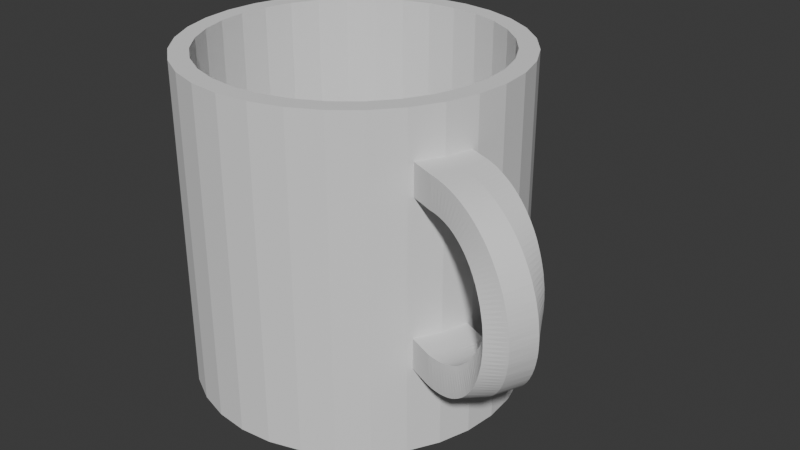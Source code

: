 # Source: mug.blend  (saved by Blender 4.5.90; exported with 4.5.12 LTS)
import bpy
from mathutils import Matrix  # noqa: F401  (used for matrix-valued properties, if any)

bpy.ops.wm.read_factory_settings(use_empty=True)
scene = bpy.context.scene
scene.name = 'Scene'

# ---- collections
col_collection = bpy.data.collections.new('Collection'); scene.collection.children.link(col_collection)

# ---- world
world_world = bpy.data.worlds.new('World'); scene.world = world_world
world_world.use_nodes = True; world_world.node_tree.nodes.clear()
_N = world_world.node_tree.nodes; _L = world_world.node_tree.links
n0 = _N.new('ShaderNodeOutputWorld'); n0.name = 'World Output'; n0.location = (200, 100)
n1 = _N.new('ShaderNodeBackground'); n1.name = 'Background'; n1.location = (-200, 100)
n1.inputs[0].default_value = (0.05088, 0.05088, 0.05088, 1.0)
_L.new(n1.outputs[0], n0.inputs[0])
n0.is_active_output = True
world_world.color = (0.05088, 0.05088, 0.05088)
world_world.sun_shadow_jitter_overblur = 0.0

# ---- meshes
me_cylinder = bpy.data.meshes.new('Cylinder')
me_cylinder.from_pydata([(0.0, 1.0, -1.0), (0.0, 0.8855, 1.0), (0.1951, 0.9808, -1.0), (0.1728, 0.8685, 1.0), (0.3827, 0.9239, -1.0), (0.3389, 0.8181, 1.0), (0.5556, 0.8315, -1.0), (0.492, 0.7363, 1.0), (0.7071, 0.7071, -1.0), (0.6262, 0.6262, 1.0), (0.8315, 0.5556, -1.0), (0.7363, 0.492, 1.0), (0.9239, 0.3827, -1.0), (0.8181, 0.3389, 1.0), (0.9808, 0.1951, -1.0), (0.8685, 0.1728, 1.0), (1.0, 0.0, -1.0), (0.8855, 0.0, 1.0), (0.9808, -0.1951, -1.0), (0.8685, -0.1728, 1.0), (0.9239, -0.3827, -1.0), (0.8181, -0.3389, 1.0), (0.8315, -0.5556, -1.0), (0.7363, -0.492, 1.0), (0.7071, -0.7071, -1.0), (0.6262, -0.6262, 1.0), (0.5556, -0.8315, -1.0), (0.492, -0.7363, 1.0), (0.3827, -0.9239, -1.0), (0.3389, -0.8181, 1.0), (0.1951, -0.9808, -1.0), (0.1728, -0.8685, 1.0), (0.0, -1.0, -1.0), (0.0, -0.8855, 1.0), (-0.1951, -0.9808, -1.0), (-0.1728, -0.8685, 1.0), (-0.3827, -0.9239, -1.0), (-0.3389, -0.8181, 1.0), (-0.5556, -0.8315, -1.0), (-0.492, -0.7363, 1.0), (-0.7071, -0.7071, -1.0), (-0.6262, -0.6262, 1.0), (-0.8315, -0.5556, -1.0), (-0.7363, -0.492, 1.0), (-0.9239, -0.3827, -1.0), (-0.8181, -0.3389, 1.0), (-0.9808, -0.1951, -1.0), (-0.8685, -0.1728, 1.0), (-1.0, 0.0, -1.0), (-0.8855, 0.0, 1.0), (-0.9808, 0.1951, -1.0), (-0.8685, 0.1728, 1.0), (-0.9239, 0.3827, -1.0), (-0.8181, 0.3389, 1.0), (-0.8315, 0.5556, -1.0), (-0.7363, 0.492, 1.0), (-0.7071, 0.7071, -1.0), (-0.6262, 0.6262, 1.0), (-0.5556, 0.8315, -1.0), (-0.492, 0.7363, 1.0), (-0.3827, 0.9239, -1.0), (-0.3389, 0.8181, 1.0), (-0.1951, 0.9808, -1.0), (-0.1728, 0.8685, 1.0), (0.1951, 0.9808, 1.0), (0.0, 1.0, 1.0), (0.3827, 0.9239, 1.0), (0.5556, 0.8315, 1.0), (0.7071, 0.7071, 1.0), (0.8315, 0.5556, 1.0), (0.9239, 0.3827, 1.0), (0.9808, 0.1951, 1.0), (1.0, 0.0, 1.0), (0.9808, -0.1951, 1.0), (0.9239, -0.3827, 1.0), (0.8315, -0.5556, 1.0), (0.7071, -0.7071, 1.0), (0.5556, -0.8315, 1.0), (0.3827, -0.9239, 1.0), (0.1951, -0.9808, 1.0), (0.0, -1.0, 1.0), (-0.1951, -0.9808, 1.0), (-0.3827, -0.9239, 1.0), (-0.5556, -0.8315, 1.0), (-0.7071, -0.7071, 1.0), (-0.8315, -0.5556, 1.0), (-0.9239, -0.3827, 1.0), (-0.9808, -0.1951, 1.0), (-1.0, 0.0, 1.0), (-0.9808, 0.1951, 1.0), (-0.9239, 0.3827, 1.0), (-0.8315, 0.5556, 1.0), (-0.7071, 0.7071, 1.0), (-0.5556, 0.8315, 1.0), (-0.3827, 0.9239, 1.0), (-0.1951, 0.9808, 1.0), (0.1728, 0.8685, 0.3572), (-2.348e-08, 0.8855, 0.3572), (0.3389, 0.8181, 0.3572), (0.492, 0.7363, 0.3572), (0.6262, 0.6262, 0.3572), (0.7363, 0.492, 0.3572), (0.8181, 0.3389, 0.3572), (0.8685, 0.1728, 0.3572), (0.8855, 0.0, 0.3572), (0.8685, -0.1728, 0.3572), (0.8181, -0.3389, 0.3572), (0.7363, -0.492, 0.3572), (0.6262, -0.6262, 0.3572), (0.492, -0.7363, 0.3572), (0.3389, -0.8181, 0.3572), (0.1728, -0.8685, 0.3572), (-2.348e-08, -0.8855, 0.3572), (-0.1728, -0.8685, 0.3572), (-0.3389, -0.8181, 0.3572), (-0.492, -0.7363, 0.3572), (-0.6262, -0.6262, 0.3572), (-0.7363, -0.492, 0.3572), (-0.8181, -0.3389, 0.3572), (-0.8685, -0.1728, 0.3572), (-0.8855, 0.0, 0.3572), (-0.8685, 0.1728, 0.3572), (-0.8181, 0.3389, 0.3572), (-0.7363, 0.492, 0.3572), (-0.6262, 0.6262, 0.3572), (-0.492, 0.7363, 0.3572), (-0.3389, 0.8181, 0.3572), (-0.1728, 0.8685, 0.3572), (0.1728, 0.8685, -0.8078), (-7.522e-09, 0.8855, -0.8078), (0.3389, 0.8181, -0.8078), (0.492, 0.7363, -0.8078), (0.6262, 0.6262, -0.8078), (0.7363, 0.492, -0.8078), (0.8181, 0.3389, -0.8078), (0.8685, 0.1728, -0.8078), (0.8855, 0.0, -0.8078), (0.8685, -0.1728, -0.8078), (0.8181, -0.3389, -0.8078), (0.7363, -0.492, -0.8078), (0.6262, -0.6262, -0.8078), (0.492, -0.7363, -0.8078), (0.3389, -0.8181, -0.8078), (0.1728, -0.8685, -0.8078), (-7.522e-09, -0.8855, -0.8078), (-0.1728, -0.8685, -0.8078), (-0.3389, -0.8181, -0.8078), (-0.492, -0.7363, -0.8078), (-0.6262, -0.6262, -0.8078), (-0.7363, -0.492, -0.8078), (-0.8181, -0.3389, -0.8078), (-0.8685, -0.1728, -0.8078), (-0.8855, 0.0, -0.8078), (-0.8685, 0.1728, -0.8078), (-0.8181, 0.3389, -0.8078), (-0.7363, 0.492, -0.8078), (-0.6262, 0.6262, -0.8078), (-0.492, 0.7363, -0.8078), (-0.3389, 0.8181, -0.8078), (-0.1728, 0.8685, -0.8078), (0.0, 1.0, -0.5), (0.0, 1.0, -0.25), (0.0, 1.0, 0.0), (0.0, 1.0, 0.25), (0.0, 1.0, 0.5), (0.0, 1.0, 0.75), (0.0, 1.0, 1.0), (0.1951, 0.9808, 1.0), (0.1951, 0.9808, 0.75), (0.1951, 0.9808, 0.5), (0.1951, 0.9808, 0.25), (0.1951, 0.9808, 0.0), (0.1951, 0.9808, -0.25), (0.1951, 0.9808, -0.5), (0.3827, 0.9239, 1.0), (0.3827, 0.9239, 0.75), (0.3827, 0.9239, 0.5), (0.3827, 0.9239, 0.25), (0.3827, 0.9239, 0.0), (0.3827, 0.9239, -0.25), (0.3827, 0.9239, -0.5), (0.5556, 0.8315, 1.0), (0.5556, 0.8315, 0.75), (0.5556, 0.8315, 0.5), (0.5556, 0.8315, 0.25), (0.5556, 0.8315, 0.0), (0.5556, 0.8315, -0.25), (0.5556, 0.8315, -0.5), (0.7071, 0.7071, 1.0), (0.7071, 0.7071, 0.75), (0.7071, 0.7071, 0.5), (0.7071, 0.7071, 0.25), (0.7071, 0.7071, 0.0), (0.7071, 0.7071, -0.25), (0.7071, 0.7071, -0.5), (0.8315, 0.5556, 1.0), (0.8315, 0.5556, 0.75), (0.8315, 0.5556, 0.5), (0.8315, 0.5556, 0.25), (0.8315, 0.5556, 0.0), (0.8315, 0.5556, -0.25), (0.8315, 0.5556, -0.5), (0.9239, 0.3827, 1.0), (0.9239, 0.3827, 0.75), (0.9239, 0.3827, 0.5), (0.9239, 0.3827, 0.25), (0.9239, 0.3827, 0.0), (0.9239, 0.3827, -0.25), (0.9239, 0.3827, -0.5), (0.9808, 0.1951, 1.0), (0.9808, 0.1951, 0.75), (0.9808, 0.1951, 0.5), (0.9808, 0.1951, 0.25), (0.9808, 0.1951, 0.0), (0.9808, 0.1951, -0.25), (0.9808, 0.1951, -0.5), (1.0, 0.0, 1.0), (1.0, 0.0, 0.75), (1.0, 0.0, 0.5), (1.0, 0.0, 0.25), (1.0, 0.0, 0.0), (1.0, 0.0, -0.25), (1.0, 0.0, -0.5), (0.9808, -0.1951, 1.0), (0.9717, -0.2252, 0.7186), (0.9717, -0.2252, 0.5314), (0.9808, -0.1951, 0.25), (0.9808, -0.1951, 0.0), (0.9717, -0.2252, -0.2814), (0.9717, -0.2252, -0.4686), (0.9239, -0.3827, 1.0), (0.9239, -0.3827, 0.7186), (0.9239, -0.3827, 0.5), (0.9239, -0.3827, 0.25), (0.9239, -0.3827, 0.0), (0.9239, -0.3827, -0.2814), (0.9239, -0.3827, -0.4686), (0.8315, -0.5556, 1.0), (0.8463, -0.5279, 0.7186), (0.8463, -0.5279, 0.5314), (0.8315, -0.5556, 0.25), (0.8315, -0.5556, 0.0), (0.8463, -0.5279, -0.2814), (0.8463, -0.5279, -0.4686), (0.7071, -0.7071, 1.0), (0.7071, -0.7071, 0.75), (0.7071, -0.7071, 0.5), (0.7071, -0.7071, 0.25), (0.7071, -0.7071, 0.0), (0.7071, -0.7071, -0.25), (0.7071, -0.7071, -0.5), (0.5556, -0.8315, 1.0), (0.5556, -0.8315, 0.75), (0.5556, -0.8315, 0.5), (0.5556, -0.8315, 0.25), (0.5556, -0.8315, 0.0), (0.5556, -0.8315, -0.25), (0.5556, -0.8315, -0.5), (0.3827, -0.9239, 1.0), (0.3827, -0.9239, 0.75), (0.3827, -0.9239, 0.5), (0.3827, -0.9239, 0.25), (0.3827, -0.9239, 0.0), (0.3827, -0.9239, -0.25), (0.3827, -0.9239, -0.5), (0.1951, -0.9808, 1.0), (0.1951, -0.9808, 0.75), (0.1951, -0.9808, 0.5), (0.1951, -0.9808, 0.25), (0.1951, -0.9808, 0.0), (0.1951, -0.9808, -0.25), (0.1951, -0.9808, -0.5), (0.0, -1.0, 1.0), (0.0, -1.0, 0.75), (0.0, -1.0, 0.5), (0.0, -1.0, 0.25), (0.0, -1.0, 0.0), (0.0, -1.0, -0.25), (0.0, -1.0, -0.5), (-0.1951, -0.9808, 1.0), (-0.1951, -0.9808, 0.75), (-0.1951, -0.9808, 0.5), (-0.1951, -0.9808, 0.25), (-0.1951, -0.9808, 0.0), (-0.1951, -0.9808, -0.25), (-0.1951, -0.9808, -0.5), (-0.3827, -0.9239, 1.0), (-0.3827, -0.9239, 0.75), (-0.3827, -0.9239, 0.5), (-0.3827, -0.9239, 0.25), (-0.3827, -0.9239, 0.0), (-0.3827, -0.9239, -0.25), (-0.3827, -0.9239, -0.5), (-0.5556, -0.8315, 1.0), (-0.5556, -0.8315, 0.75), (-0.5556, -0.8315, 0.5), (-0.5556, -0.8315, 0.25), (-0.5556, -0.8315, 0.0), (-0.5556, -0.8315, -0.25), (-0.5556, -0.8315, -0.5), (-0.7071, -0.7071, 1.0), (-0.7071, -0.7071, 0.75), (-0.7071, -0.7071, 0.5), (-0.7071, -0.7071, 0.25), (-0.7071, -0.7071, 0.0), (-0.7071, -0.7071, -0.25), (-0.7071, -0.7071, -0.5), (-0.8315, -0.5556, 1.0), (-0.8315, -0.5556, 0.75), (-0.8315, -0.5556, 0.5), (-0.8315, -0.5556, 0.25), (-0.8315, -0.5556, 0.0), (-0.8315, -0.5556, -0.25), (-0.8315, -0.5556, -0.5), (-0.9239, -0.3827, 1.0), (-0.9239, -0.3827, 0.75), (-0.9239, -0.3827, 0.5), (-0.9239, -0.3827, 0.25), (-0.9239, -0.3827, 0.0), (-0.9239, -0.3827, -0.25), (-0.9239, -0.3827, -0.5), (-0.9808, -0.1951, 1.0), (-0.9808, -0.1951, 0.75), (-0.9808, -0.1951, 0.5), (-0.9808, -0.1951, 0.25), (-0.9808, -0.1951, 0.0), (-0.9808, -0.1951, -0.25), (-0.9808, -0.1951, -0.5), (-1.0, 0.0, 1.0), (-1.0, 0.0, 0.75), (-1.0, 0.0, 0.5), (-1.0, 0.0, 0.25), (-1.0, 0.0, 0.0), (-1.0, 0.0, -0.25), (-1.0, 0.0, -0.5), (-0.9808, 0.1951, 1.0), (-0.9808, 0.1951, 0.75), (-0.9808, 0.1951, 0.5), (-0.9808, 0.1951, 0.25), (-0.9808, 0.1951, 0.0), (-0.9808, 0.1951, -0.25), (-0.9808, 0.1951, -0.5), (-0.9239, 0.3827, 1.0), (-0.9239, 0.3827, 0.75), (-0.9239, 0.3827, 0.5), (-0.9239, 0.3827, 0.25), (-0.9239, 0.3827, 0.0), (-0.9239, 0.3827, -0.25), (-0.9239, 0.3827, -0.5), (-0.8315, 0.5556, 1.0), (-0.8315, 0.5556, 0.75), (-0.8315, 0.5556, 0.5), (-0.8315, 0.5556, 0.25), (-0.8315, 0.5556, 0.0), (-0.8315, 0.5556, -0.25), (-0.8315, 0.5556, -0.5), (-0.7071, 0.7071, 1.0), (-0.7071, 0.7071, 0.75), (-0.7071, 0.7071, 0.5), (-0.7071, 0.7071, 0.25), (-0.7071, 0.7071, 0.0), (-0.7071, 0.7071, -0.25), (-0.7071, 0.7071, -0.5), (-0.5556, 0.8315, 1.0), (-0.5556, 0.8315, 0.75), (-0.5556, 0.8315, 0.5), (-0.5556, 0.8315, 0.25), (-0.5556, 0.8315, 0.0), (-0.5556, 0.8315, -0.25), (-0.5556, 0.8315, -0.5), (-0.3827, 0.9239, 1.0), (-0.3827, 0.9239, 0.75), (-0.3827, 0.9239, 0.5), (-0.3827, 0.9239, 0.25), (-0.3827, 0.9239, 0.0), (-0.3827, 0.9239, -0.25), (-0.3827, 0.9239, -0.5), (-0.1951, 0.9808, 1.0), (-0.1951, 0.9808, 0.75), (-0.1951, 0.9808, 0.5), (-0.1951, 0.9808, 0.25), (-0.1951, 0.9808, 0.0), (-0.1951, 0.9808, -0.25), (-0.1951, 0.9808, -0.5), (0.9808, -0.1951, 0.75), (0.9808, -0.1951, 0.5), (0.9808, -0.1951, -0.25), (0.9808, -0.1951, -0.5), (0.8315, -0.5556, 0.75), (0.8315, -0.5556, 0.5), (0.8315, -0.5556, -0.25), (0.8315, -0.5556, -0.5), (0.9239, -0.3827, -0.5), (0.9239, -0.3827, -0.25), (0.9239, -0.3827, 0.5314), (0.9239, -0.3827, 0.75), (1.071, -0.4435, 0.7186), (1.071, -0.4435, 0.5314), (1.071, -0.4435, -0.2814), (1.071, -0.4435, -0.4686), (1.119, -0.286, 0.7186), (1.119, -0.286, 0.5314), (1.119, -0.286, -0.2814), (1.119, -0.286, -0.4686), (0.9932, -0.5887, 0.7186), (0.9932, -0.5887, 0.5314), (0.9932, -0.5887, -0.2814), (0.9932, -0.5887, -0.4686), (1.096, -0.4512, -0.2803), (1.12, -0.4584, -0.2779), (1.143, -0.4653, -0.2745), (1.165, -0.4717, -0.2699), (1.187, -0.4777, -0.2644), (1.207, -0.4833, -0.2579), (1.226, -0.4885, -0.2505), (1.245, -0.4934, -0.2422), (1.262, -0.4979, -0.2331), (1.279, -0.5021, -0.2232), (1.295, -0.5059, -0.2126), (1.31, -0.5095, -0.2013), (1.325, -0.5127, -0.1893), (1.339, -0.5157, -0.1767), (1.352, -0.5183, -0.1634), (1.364, -0.5207, -0.1494), (1.376, -0.5227, -0.1349), (1.387, -0.5245, -0.1198), (1.397, -0.5261, -0.1042), (1.407, -0.5273, -0.08807), (1.416, -0.5282, -0.07144), (1.424, -0.5289, -0.05435), (1.432, -0.5293, -0.03684), (1.439, -0.5294, -0.01894), (1.445, -0.5291, -0.0007027), (1.45, -0.5286, 0.01784), (1.455, -0.5278, 0.03665), (1.459, -0.5267, 0.05568), (1.462, -0.5253, 0.07488), (1.465, -0.5236, 0.09421), (1.466, -0.5215, 0.1136), (1.467, -0.5192, 0.1331), (1.468, -0.5165, 0.1525), (1.467, -0.5136, 0.1719), (1.466, -0.5103, 0.1911), (1.464, -0.5068, 0.2102), (1.462, -0.5029, 0.2291), (1.458, -0.4987, 0.2478), (1.454, -0.4942, 0.2661), (1.449, -0.4894, 0.2841), (1.444, -0.4844, 0.3018), (1.437, -0.479, 0.319), (1.43, -0.4734, 0.3358), (1.423, -0.4674, 0.352), (1.414, -0.4612, 0.3678), (1.405, -0.4547, 0.3829), (1.396, -0.4479, 0.3975), (1.385, -0.4409, 0.4115), (1.374, -0.4336, 0.4248), (1.363, -0.426, 0.4375), (1.35, -0.4181, 0.4495), (1.337, -0.4099, 0.4609), (1.324, -0.4014, 0.4714), (1.309, -0.3927, 0.4813), (1.294, -0.3836, 0.4904), (1.278, -0.3742, 0.4987), (1.261, -0.3645, 0.5061), (1.244, -0.3544, 0.5127), (1.225, -0.344, 0.5184), (1.206, -0.3332, 0.5231), (1.185, -0.322, 0.5268), (1.164, -0.3104, 0.5295), (1.142, -0.2984, 0.5311), (1.094, -0.4559, 0.5303), (1.116, -0.4679, 0.5279), (1.137, -0.4794, 0.5245), (1.158, -0.4906, 0.5199), (1.177, -0.5013, 0.5144), (1.195, -0.5116, 0.5079), (1.212, -0.5216, 0.5005), (1.229, -0.5312, 0.4922), (1.245, -0.5405, 0.4831), (1.259, -0.5494, 0.4732), (1.273, -0.558, 0.4626), (1.287, -0.5662, 0.4513), (1.299, -0.5742, 0.4393), (1.311, -0.5819, 0.4267), (1.322, -0.5893, 0.4134), (1.333, -0.5963, 0.3994), (1.342, -0.6032, 0.3849), (1.351, -0.6097, 0.3698), (1.36, -0.6159, 0.3542), (1.368, -0.6219, 0.3381), (1.375, -0.6276, 0.3214), (1.381, -0.633, 0.3043), (1.387, -0.6381, 0.2868), (1.391, -0.6429, 0.2689), (1.396, -0.6474, 0.2507), (1.399, -0.6516, 0.2322), (1.402, -0.6555, 0.2133), (1.404, -0.6591, 0.1943), (1.405, -0.6624, 0.1751), (1.406, -0.6655, 0.1558), (1.406, -0.6682, 0.1364), (1.405, -0.6705, 0.1169), (1.403, -0.6726, 0.0975), (1.401, -0.6744, 0.07813), (1.398, -0.6759, 0.05887), (1.394, -0.677, 0.03977), (1.389, -0.6779, 0.02087), (1.384, -0.6784, 0.002225), (1.378, -0.6787, -0.01613), (1.371, -0.6786, -0.03415), (1.363, -0.6783, -0.05178), (1.355, -0.6777, -0.069), (1.346, -0.6767, -0.08575), (1.337, -0.6755, -0.102), (1.326, -0.674, -0.1178), (1.315, -0.6723, -0.1329), (1.304, -0.6702, -0.1475), (1.291, -0.6679, -0.1615), (1.278, -0.6653, -0.1748), (1.265, -0.6624, -0.1875), (1.251, -0.6593, -0.1995), (1.236, -0.6558, -0.2109), (1.22, -0.6521, -0.2214), (1.203, -0.6481, -0.2313), (1.186, -0.6437, -0.2404), (1.168, -0.6391, -0.2487), (1.15, -0.6341, -0.2561), (1.13, -0.6287, -0.2627), (1.109, -0.623, -0.2684), (1.088, -0.617, -0.2731), (1.066, -0.6105, -0.2768), (1.043, -0.6036, -0.2795), (1.018, -0.5964, -0.2811), (1.018, -0.5989, 0.534), (1.042, -0.6088, 0.5353), (1.065, -0.6184, 0.5354), (1.087, -0.6277, 0.5344), (1.109, -0.6367, 0.5322), (1.13, -0.6455, 0.529), (1.151, -0.654, 0.5247), (1.171, -0.6623, 0.5193), (1.19, -0.6703, 0.5128), (1.209, -0.6781, 0.5054), (1.227, -0.6857, 0.4969), (1.245, -0.6931, 0.4874), (1.262, -0.7002, 0.4769), (1.279, -0.7071, 0.4654), (1.295, -0.7138, 0.453), (1.311, -0.7202, 0.4396), (1.325, -0.7263, 0.4253), (1.34, -0.7322, 0.4101), (1.353, -0.7378, 0.394), (1.366, -0.7431, 0.3771), (1.378, -0.7482, 0.3594), (1.39, -0.7529, 0.3409), (1.4, -0.7574, 0.3218), (1.41, -0.7615, 0.302), (1.419, -0.7653, 0.2815), (1.428, -0.7687, 0.2605), (1.435, -0.7718, 0.239), (1.442, -0.7746, 0.2169), (1.448, -0.777, 0.1945), (1.453, -0.779, 0.1716), (1.457, -0.7807, 0.1485), (1.46, -0.782, 0.125), (1.462, -0.783, 0.1013), (1.463, -0.7835, 0.07738), (1.464, -0.7837, 0.05332), (1.463, -0.7834, 0.02915), (1.462, -0.7828, 0.004925), (1.459, -0.7817, -0.01931), (1.456, -0.7802, -0.04352), (1.451, -0.7783, -0.06765), (1.445, -0.776, -0.09164), (1.439, -0.7732, -0.1155), (1.431, -0.77, -0.1391), (1.422, -0.7664, -0.1624), (1.412, -0.7622, -0.1854), (1.401, -0.7576, -0.208), (1.389, -0.7525, -0.2301), (1.375, -0.7469, -0.2518), (1.36, -0.7408, -0.2728), (1.345, -0.7342, -0.2932), (1.327, -0.7271, -0.3129), (1.309, -0.7195, -0.3318), (1.289, -0.7114, -0.3498), (1.268, -0.7027, -0.3669), (1.246, -0.6935, -0.383), (1.223, -0.6838, -0.3979), (1.198, -0.6736, -0.4116), (1.172, -0.6629, -0.4241), (1.145, -0.6517, -0.4352), (1.117, -0.64, -0.4449), (1.088, -0.6279, -0.4532), (1.057, -0.6153, -0.4599), (1.026, -0.6022, -0.4651), (1.027, -0.5998, 0.718), (1.059, -0.6106, 0.7158), (1.091, -0.621, 0.712), (1.122, -0.6311, 0.7066), (1.152, -0.6408, 0.6997), (1.182, -0.6502, 0.6913), (1.21, -0.6592, 0.6814), (1.238, -0.6678, 0.6701), (1.264, -0.676, 0.6575), (1.29, -0.6838, 0.6435), (1.314, -0.6912, 0.6283), (1.338, -0.6981, 0.6119), (1.36, -0.7046, 0.5944), (1.381, -0.7107, 0.5759), (1.402, -0.7163, 0.5563), (1.421, -0.7214, 0.5359), (1.439, -0.7261, 0.5146), (1.456, -0.7304, 0.4925), (1.471, -0.7341, 0.4696), (1.486, -0.7374, 0.4462), (1.5, -0.7403, 0.4221), (1.512, -0.7427, 0.3975), (1.523, -0.7446, 0.3724), (1.534, -0.7461, 0.3469), (1.543, -0.7472, 0.321), (1.551, -0.7478, 0.2947), (1.558, -0.7479, 0.2682), (1.564, -0.7476, 0.2415), (1.569, -0.7469, 0.2146), (1.573, -0.7458, 0.1875), (1.576, -0.7442, 0.1603), (1.578, -0.7422, 0.1331), (1.578, -0.7397, 0.1058), (1.578, -0.7368, 0.0786), (1.577, -0.7335, 0.05146), (1.574, -0.7298, 0.02443), (1.571, -0.7256, -0.002447), (1.567, -0.7209, -0.02912), (1.561, -0.7159, -0.05554), (1.554, -0.7103, -0.08166), (1.547, -0.7044, -0.1074), (1.538, -0.698, -0.1328), (1.528, -0.6911, -0.1578), (1.517, -0.6838, -0.1822), (1.505, -0.676, -0.2061), (1.492, -0.6678, -0.2294), (1.477, -0.659, -0.252), (1.462, -0.6499, -0.2738), (1.445, -0.6402, -0.2948), (1.428, -0.6301, -0.315), (1.409, -0.6195, -0.3342), (1.389, -0.6085, -0.3524), (1.368, -0.597, -0.3695), (1.346, -0.5851, -0.3855), (1.322, -0.5727, -0.4002), (1.298, -0.5599, -0.4137), (1.273, -0.5467, -0.4257), (1.247, -0.5331, -0.4364), (1.22, -0.5191, -0.4457), (1.192, -0.5047, -0.4534), (1.163, -0.4899, -0.4596), (1.133, -0.4748, -0.4642), (1.102, -0.4594, -0.4672), (1.104, -0.4546, 0.7172), (1.137, -0.4654, 0.7142), (1.169, -0.4757, 0.7096), (1.2, -0.4858, 0.7034), (1.23, -0.4954, 0.6957), (1.259, -0.5047, 0.6864), (1.287, -0.5136, 0.6757), (1.314, -0.5221, 0.6637), (1.34, -0.5302, 0.6502), (1.365, -0.5378, 0.6355), (1.389, -0.545, 0.6195), (1.412, -0.5518, 0.6024), (1.434, -0.5581, 0.5842), (1.455, -0.5639, 0.565), (1.475, -0.5693, 0.5448), (1.493, -0.5742, 0.5238), (1.511, -0.5786, 0.502), (1.527, -0.5826, 0.4794), (1.542, -0.5861, 0.4561), (1.556, -0.5892, 0.4322), (1.569, -0.5918, 0.4078), (1.581, -0.5939, 0.3828), (1.592, -0.5956, 0.3574), (1.601, -0.5968, 0.3317), (1.61, -0.5976, 0.3055), (1.618, -0.598, 0.2791), (1.624, -0.5979, 0.2524), (1.629, -0.5973, 0.2256), (1.634, -0.5963, 0.1985), (1.637, -0.5949, 0.1714), (1.639, -0.5931, 0.1442), (1.64, -0.5908, 0.1169), (1.641, -0.5881, 0.0897), (1.64, -0.585, 0.06252), (1.638, -0.5814, 0.03545), (1.635, -0.5774, 0.008517), (1.631, -0.5729, -0.01823), (1.626, -0.568, -0.04474), (1.619, -0.5627, -0.07097), (1.612, -0.5569, -0.09687), (1.604, -0.5507, -0.1224), (1.594, -0.544, -0.1475), (1.584, -0.5369, -0.1721), (1.572, -0.5293, -0.1962), (1.56, -0.5213, -0.2196), (1.546, -0.5128, -0.2425), (1.531, -0.5038, -0.2646), (1.515, -0.4944, -0.2859), (1.498, -0.4845, -0.3063), (1.479, -0.4742, -0.3259), (1.46, -0.4634, -0.3444), (1.439, -0.4522, -0.3619), (1.418, -0.4405, -0.3783), (1.395, -0.4284, -0.3935), (1.372, -0.4159, -0.4075), (1.347, -0.4029, -0.4201), (1.322, -0.3896, -0.4314), (1.295, -0.3758, -0.4413), (1.268, -0.3617, -0.4497), (1.24, -0.3473, -0.4566), (1.211, -0.3325, -0.462), (1.181, -0.3173, -0.4658), (1.15, -0.3018, -0.468), (1.151, -0.2995, 0.7151), (1.183, -0.3126, 0.7099), (1.213, -0.3252, 0.7032), (1.242, -0.3373, 0.6949), (1.271, -0.349, 0.6852), (1.298, -0.3602, 0.6741), (1.324, -0.3709, 0.6616), (1.348, -0.3811, 0.6479), (1.372, -0.3908, 0.633), (1.394, -0.4, 0.6169), (1.415, -0.4087, 0.5998), (1.434, -0.4168, 0.5818), (1.453, -0.4244, 0.5629), (1.47, -0.4315, 0.5432), (1.486, -0.4381, 0.5228), (1.501, -0.4442, 0.5018), (1.514, -0.4498, 0.4801), (1.526, -0.4549, 0.458), (1.537, -0.4595, 0.4354), (1.547, -0.4637, 0.4124), (1.556, -0.4673, 0.3891), (1.564, -0.4705, 0.3655), (1.571, -0.4733, 0.3416), (1.576, -0.4756, 0.3176), (1.581, -0.4775, 0.2935), (1.585, -0.479, 0.2693), (1.587, -0.4801, 0.2451), (1.589, -0.4807, 0.2208), (1.589, -0.481, 0.1967), (1.589, -0.4808, 0.1726), (1.588, -0.4803, 0.1487), (1.585, -0.4793, 0.125), (1.582, -0.478, 0.1015), (1.578, -0.4763, 0.07835), (1.573, -0.4743, 0.05551), (1.567, -0.4719, 0.03306), (1.561, -0.4691, 0.01104), (1.553, -0.466, -0.01051), (1.545, -0.4626, -0.03152), (1.536, -0.4588, -0.05197), (1.526, -0.4547, -0.07179), (1.515, -0.4502, -0.09094), (1.504, -0.4455, -0.1094), (1.491, -0.4404, -0.1271), (1.479, -0.4351, -0.144), (1.465, -0.4295, -0.1601), (1.451, -0.4236, -0.1753), (1.436, -0.4175, -0.1896), (1.42, -0.4111, -0.203), (1.404, -0.4044, -0.2154), (1.388, -0.3975, -0.2269), (1.371, -0.3904, -0.2374), (1.353, -0.383, -0.2469), (1.334, -0.3754, -0.2554), (1.316, -0.3676, -0.2628), (1.296, -0.3596, -0.2693), (1.276, -0.3513, -0.2747), (1.256, -0.3428, -0.279), (1.234, -0.334, -0.2822), (1.213, -0.325, -0.2844), (1.19, -0.3157, -0.2854), (1.167, -0.3061, -0.2853), (1.143, -0.2962, -0.284)], [], [(166, 65, 64, 167), (167, 64, 66, 174), (174, 66, 67, 181), (181, 67, 68, 188), (188, 68, 69, 195), (195, 69, 70, 202), (202, 70, 71, 209), (209, 71, 72, 216), (216, 72, 73, 223), (223, 73, 74, 230), (230, 74, 75, 237), (237, 75, 76, 244), (244, 76, 77, 251), (251, 77, 78, 258), (258, 78, 79, 265), (265, 79, 80, 272), (272, 80, 81, 279), (279, 81, 82, 286), (286, 82, 83, 293), (293, 83, 84, 300), (300, 84, 85, 307), (307, 85, 86, 314), (314, 86, 87, 321), (321, 87, 88, 328), (328, 88, 89, 335), (335, 89, 90, 342), (342, 90, 91, 349), (349, 91, 92, 356), (356, 92, 93, 363), (363, 93, 94, 370), (19, 17, 104, 105), (370, 94, 95, 377), (377, 95, 65, 166), (0, 2, 4, 6, 8, 10, 12, 14, 16, 18, 20, 22, 24, 26, 28, 30, 32, 34, 36, 38, 40, 42, 44, 46, 48, 50, 52, 54, 56, 58, 60, 62), (1, 3, 64, 65), (3, 5, 66, 64), (5, 7, 67, 66), (7, 9, 68, 67), (9, 11, 69, 68), (11, 13, 70, 69), (13, 15, 71, 70), (15, 17, 72, 71), (17, 19, 73, 72), (19, 21, 74, 73), (21, 23, 75, 74), (23, 25, 76, 75), (25, 27, 77, 76), (27, 29, 78, 77), (29, 31, 79, 78), (31, 33, 80, 79), (33, 35, 81, 80), (35, 37, 82, 81), (37, 39, 83, 82), (39, 41, 84, 83), (41, 43, 85, 84), (43, 45, 86, 85), (45, 47, 87, 86), (47, 49, 88, 87), (49, 51, 89, 88), (51, 53, 90, 89), (53, 55, 91, 90), (55, 57, 92, 91), (57, 59, 93, 92), (59, 61, 94, 93), (61, 63, 95, 94), (63, 1, 65, 95), (108, 107, 139, 140), (47, 45, 118, 119), (21, 19, 105, 106), (49, 47, 119, 120), (23, 21, 106, 107), (51, 49, 120, 121), (25, 23, 107, 108), (53, 51, 121, 122), (27, 25, 108, 109), (55, 53, 122, 123), (29, 27, 109, 110), (3, 1, 97, 96), (57, 55, 123, 124), (31, 29, 110, 111), (5, 3, 96, 98), (59, 57, 124, 125), (33, 31, 111, 112), (7, 5, 98, 99), (61, 59, 125, 126), (35, 33, 112, 113), (9, 7, 99, 100), (63, 61, 126, 127), (37, 35, 113, 114), (11, 9, 100, 101), (1, 63, 127, 97), (39, 37, 114, 115), (13, 11, 101, 102), (41, 39, 115, 116), (15, 13, 102, 103), (43, 41, 116, 117), (17, 15, 103, 104), (45, 43, 117, 118), (128, 129, 159, 158, 157, 156, 155, 154, 153, 152, 151, 150, 149, 148, 147, 146, 145, 144, 143, 142, 141, 140, 139, 138, 137, 136, 135, 134, 133, 132, 131, 130), (122, 121, 153, 154), (109, 108, 140, 141), (123, 122, 154, 155), (110, 109, 141, 142), (96, 97, 129, 128), (124, 123, 155, 156), (111, 110, 142, 143), (98, 96, 128, 130), (125, 124, 156, 157), (112, 111, 143, 144), (99, 98, 130, 131), (126, 125, 157, 158), (113, 112, 144, 145), (100, 99, 131, 132), (127, 126, 158, 159), (114, 113, 145, 146), (101, 100, 132, 133), (97, 127, 159, 129), (115, 114, 146, 147), (102, 101, 133, 134), (116, 115, 147, 148), (103, 102, 134, 135), (117, 116, 148, 149), (104, 103, 135, 136), (118, 117, 149, 150), (105, 104, 136, 137), (119, 118, 150, 151), (106, 105, 137, 138), (120, 119, 151, 152), (107, 106, 138, 139), (121, 120, 152, 153), (62, 383, 160, 0), (383, 382, 161, 160), (382, 381, 162, 161), (381, 380, 163, 162), (380, 379, 164, 163), (379, 378, 165, 164), (378, 377, 166, 165), (60, 376, 383, 62), (376, 375, 382, 383), (375, 374, 381, 382), (374, 373, 380, 381), (373, 372, 379, 380), (372, 371, 378, 379), (371, 370, 377, 378), (58, 369, 376, 60), (369, 368, 375, 376), (368, 367, 374, 375), (367, 366, 373, 374), (366, 365, 372, 373), (365, 364, 371, 372), (364, 363, 370, 371), (56, 362, 369, 58), (362, 361, 368, 369), (361, 360, 367, 368), (360, 359, 366, 367), (359, 358, 365, 366), (358, 357, 364, 365), (357, 356, 363, 364), (54, 355, 362, 56), (355, 354, 361, 362), (354, 353, 360, 361), (353, 352, 359, 360), (352, 351, 358, 359), (351, 350, 357, 358), (350, 349, 356, 357), (52, 348, 355, 54), (348, 347, 354, 355), (347, 346, 353, 354), (346, 345, 352, 353), (345, 344, 351, 352), (344, 343, 350, 351), (343, 342, 349, 350), (50, 341, 348, 52), (341, 340, 347, 348), (340, 339, 346, 347), (339, 338, 345, 346), (338, 337, 344, 345), (337, 336, 343, 344), (336, 335, 342, 343), (48, 334, 341, 50), (334, 333, 340, 341), (333, 332, 339, 340), (332, 331, 338, 339), (331, 330, 337, 338), (330, 329, 336, 337), (329, 328, 335, 336), (46, 327, 334, 48), (327, 326, 333, 334), (326, 325, 332, 333), (325, 324, 331, 332), (324, 323, 330, 331), (323, 322, 329, 330), (322, 321, 328, 329), (44, 320, 327, 46), (320, 319, 326, 327), (319, 318, 325, 326), (318, 317, 324, 325), (317, 316, 323, 324), (316, 315, 322, 323), (315, 314, 321, 322), (42, 313, 320, 44), (313, 312, 319, 320), (312, 311, 318, 319), (311, 310, 317, 318), (310, 309, 316, 317), (309, 308, 315, 316), (308, 307, 314, 315), (40, 306, 313, 42), (306, 305, 312, 313), (305, 304, 311, 312), (304, 303, 310, 311), (303, 302, 309, 310), (302, 301, 308, 309), (301, 300, 307, 308), (38, 299, 306, 40), (299, 298, 305, 306), (298, 297, 304, 305), (297, 296, 303, 304), (296, 295, 302, 303), (295, 294, 301, 302), (294, 293, 300, 301), (36, 292, 299, 38), (292, 291, 298, 299), (291, 290, 297, 298), (290, 289, 296, 297), (289, 288, 295, 296), (288, 287, 294, 295), (287, 286, 293, 294), (34, 285, 292, 36), (285, 284, 291, 292), (284, 283, 290, 291), (283, 282, 289, 290), (282, 281, 288, 289), (281, 280, 287, 288), (280, 279, 286, 287), (32, 278, 285, 34), (278, 277, 284, 285), (277, 276, 283, 284), (276, 275, 282, 283), (275, 274, 281, 282), (274, 273, 280, 281), (273, 272, 279, 280), (30, 271, 278, 32), (271, 270, 277, 278), (270, 269, 276, 277), (269, 268, 275, 276), (268, 267, 274, 275), (267, 266, 273, 274), (266, 265, 272, 273), (28, 264, 271, 30), (264, 263, 270, 271), (263, 262, 269, 270), (262, 261, 268, 269), (261, 260, 267, 268), (260, 259, 266, 267), (259, 258, 265, 266), (26, 257, 264, 28), (257, 256, 263, 264), (256, 255, 262, 263), (255, 254, 261, 262), (254, 253, 260, 261), (253, 252, 259, 260), (252, 251, 258, 259), (24, 250, 257, 26), (250, 249, 256, 257), (249, 248, 255, 256), (248, 247, 254, 255), (247, 246, 253, 254), (246, 245, 252, 253), (245, 244, 251, 252), (22, 391, 250, 24), (391, 390, 249, 250), (390, 241, 248, 249), (241, 240, 247, 248), (240, 389, 246, 247), (389, 388, 245, 246), (388, 237, 244, 245), (20, 392, 391, 22), (229, 228, 402, 403), (393, 234, 241, 390), (234, 233, 240, 241), (233, 232, 389, 240), (224, 231, 396, 400), (395, 230, 237, 388), (18, 387, 392, 20), (243, 236, 399, 407), (386, 227, 234, 393), (227, 226, 233, 234), (226, 385, 232, 233), (231, 238, 404, 396), (384, 223, 230, 395), (16, 222, 387, 18), (222, 221, 386, 387), (221, 220, 227, 386), (220, 219, 226, 227), (219, 218, 385, 226), (218, 217, 384, 385), (217, 216, 223, 384), (14, 215, 222, 16), (215, 214, 221, 222), (214, 213, 220, 221), (213, 212, 219, 220), (212, 211, 218, 219), (211, 210, 217, 218), (210, 209, 216, 217), (12, 208, 215, 14), (208, 207, 214, 215), (207, 206, 213, 214), (206, 205, 212, 213), (205, 204, 211, 212), (204, 203, 210, 211), (203, 202, 209, 210), (10, 201, 208, 12), (201, 200, 207, 208), (200, 199, 206, 207), (199, 198, 205, 206), (198, 197, 204, 205), (197, 196, 203, 204), (196, 195, 202, 203), (8, 194, 201, 10), (194, 193, 200, 201), (193, 192, 199, 200), (192, 191, 198, 199), (191, 190, 197, 198), (190, 189, 196, 197), (189, 188, 195, 196), (6, 187, 194, 8), (187, 186, 193, 194), (186, 185, 192, 193), (185, 184, 191, 192), (184, 183, 190, 191), (183, 182, 189, 190), (182, 181, 188, 189), (4, 180, 187, 6), (180, 179, 186, 187), (179, 178, 185, 186), (178, 177, 184, 185), (177, 176, 183, 184), (176, 175, 182, 183), (175, 174, 181, 182), (2, 173, 180, 4), (173, 172, 179, 180), (172, 171, 178, 179), (171, 170, 177, 178), (170, 169, 176, 177), (169, 168, 175, 176), (168, 167, 174, 175), (0, 160, 173, 2), (160, 161, 172, 173), (161, 162, 171, 172), (162, 163, 170, 171), (163, 164, 169, 170), (164, 165, 168, 169), (165, 166, 167, 168), (224, 225, 385, 384), (228, 229, 387, 386), (239, 238, 388, 389), (243, 242, 390, 391), (236, 243, 391, 392), (242, 235, 393, 390), (394, 239, 389, 232), (238, 231, 395, 388), (229, 236, 392, 387), (235, 228, 386, 393), (225, 394, 232, 385), (231, 224, 384, 395), (399, 403, 722, 659), (407, 399, 659, 596), (406, 407, 596, 533), (398, 406, 533, 408), (236, 229, 403, 399), (235, 242, 406, 398), (238, 239, 405, 404), (228, 235, 398, 402), (239, 394, 397, 405), (242, 243, 407, 406), (394, 225, 401, 397), (225, 224, 400, 401), (403, 402, 785, 722), (402, 398, 408, 785), (408, 533, 532, 409), (409, 532, 531, 410), (410, 531, 530, 411), (411, 530, 529, 412), (412, 529, 528, 413), (413, 528, 527, 414), (414, 527, 526, 415), (415, 526, 525, 416), (416, 525, 524, 417), (417, 524, 523, 418), (418, 523, 522, 419), (419, 522, 521, 420), (420, 521, 520, 421), (421, 520, 519, 422), (422, 519, 518, 423), (423, 518, 517, 424), (424, 517, 516, 425), (425, 516, 515, 426), (426, 515, 514, 427), (427, 514, 513, 428), (428, 513, 512, 429), (429, 512, 511, 430), (430, 511, 510, 431), (431, 510, 509, 432), (432, 509, 508, 433), (433, 508, 507, 434), (434, 507, 506, 435), (435, 506, 505, 436), (436, 505, 504, 437), (437, 504, 503, 438), (438, 503, 502, 439), (439, 502, 501, 440), (440, 501, 500, 441), (441, 500, 499, 442), (442, 499, 498, 443), (443, 498, 497, 444), (444, 497, 496, 445), (445, 496, 495, 446), (446, 495, 494, 447), (447, 494, 493, 448), (448, 493, 492, 449), (449, 492, 491, 450), (450, 491, 490, 451), (451, 490, 489, 452), (452, 489, 488, 453), (453, 488, 487, 454), (454, 487, 486, 455), (455, 486, 485, 456), (456, 485, 484, 457), (457, 484, 483, 458), (458, 483, 482, 459), (459, 482, 481, 460), (460, 481, 480, 461), (461, 480, 479, 462), (462, 479, 478, 463), (463, 478, 477, 464), (464, 477, 476, 465), (465, 476, 475, 466), (466, 475, 474, 467), (467, 474, 473, 468), (468, 473, 472, 469), (469, 472, 471, 470), (470, 471, 397, 401), (533, 596, 595, 532), (532, 595, 594, 531), (531, 594, 593, 530), (530, 593, 592, 529), (529, 592, 591, 528), (528, 591, 590, 527), (527, 590, 589, 526), (526, 589, 588, 525), (525, 588, 587, 524), (524, 587, 586, 523), (523, 586, 585, 522), (522, 585, 584, 521), (521, 584, 583, 520), (520, 583, 582, 519), (519, 582, 581, 518), (518, 581, 580, 517), (517, 580, 579, 516), (516, 579, 578, 515), (515, 578, 577, 514), (514, 577, 576, 513), (513, 576, 575, 512), (512, 575, 574, 511), (511, 574, 573, 510), (510, 573, 572, 509), (509, 572, 571, 508), (508, 571, 570, 507), (507, 570, 569, 506), (506, 569, 568, 505), (505, 568, 567, 504), (504, 567, 566, 503), (503, 566, 565, 502), (502, 565, 564, 501), (501, 564, 563, 500), (500, 563, 562, 499), (499, 562, 561, 498), (498, 561, 560, 497), (497, 560, 559, 496), (496, 559, 558, 495), (495, 558, 557, 494), (494, 557, 556, 493), (493, 556, 555, 492), (492, 555, 554, 491), (491, 554, 553, 490), (490, 553, 552, 489), (489, 552, 551, 488), (488, 551, 550, 487), (487, 550, 549, 486), (486, 549, 548, 485), (485, 548, 547, 484), (484, 547, 546, 483), (483, 546, 545, 482), (482, 545, 544, 481), (481, 544, 543, 480), (480, 543, 542, 479), (479, 542, 541, 478), (478, 541, 540, 477), (477, 540, 539, 476), (476, 539, 538, 475), (475, 538, 537, 474), (474, 537, 536, 473), (473, 536, 535, 472), (472, 535, 534, 471), (471, 534, 405, 397), (596, 659, 658, 595), (595, 658, 657, 594), (594, 657, 656, 593), (593, 656, 655, 592), (592, 655, 654, 591), (591, 654, 653, 590), (590, 653, 652, 589), (589, 652, 651, 588), (588, 651, 650, 587), (587, 650, 649, 586), (586, 649, 648, 585), (585, 648, 647, 584), (584, 647, 646, 583), (583, 646, 645, 582), (582, 645, 644, 581), (581, 644, 643, 580), (580, 643, 642, 579), (579, 642, 641, 578), (578, 641, 640, 577), (577, 640, 639, 576), (576, 639, 638, 575), (575, 638, 637, 574), (574, 637, 636, 573), (573, 636, 635, 572), (572, 635, 634, 571), (571, 634, 633, 570), (570, 633, 632, 569), (569, 632, 631, 568), (568, 631, 630, 567), (567, 630, 629, 566), (566, 629, 628, 565), (565, 628, 627, 564), (564, 627, 626, 563), (563, 626, 625, 562), (562, 625, 624, 561), (561, 624, 623, 560), (560, 623, 622, 559), (559, 622, 621, 558), (558, 621, 620, 557), (557, 620, 619, 556), (556, 619, 618, 555), (555, 618, 617, 554), (554, 617, 616, 553), (553, 616, 615, 552), (552, 615, 614, 551), (551, 614, 613, 550), (550, 613, 612, 549), (549, 612, 611, 548), (548, 611, 610, 547), (547, 610, 609, 546), (546, 609, 608, 545), (545, 608, 607, 544), (544, 607, 606, 543), (543, 606, 605, 542), (542, 605, 604, 541), (541, 604, 603, 540), (540, 603, 602, 539), (539, 602, 601, 538), (538, 601, 600, 537), (537, 600, 599, 536), (536, 599, 598, 535), (535, 598, 597, 534), (534, 597, 404, 405), (659, 722, 721, 658), (658, 721, 720, 657), (657, 720, 719, 656), (656, 719, 718, 655), (655, 718, 717, 654), (654, 717, 716, 653), (653, 716, 715, 652), (652, 715, 714, 651), (651, 714, 713, 650), (650, 713, 712, 649), (649, 712, 711, 648), (648, 711, 710, 647), (647, 710, 709, 646), (646, 709, 708, 645), (645, 708, 707, 644), (644, 707, 706, 643), (643, 706, 705, 642), (642, 705, 704, 641), (641, 704, 703, 640), (640, 703, 702, 639), (639, 702, 701, 638), (638, 701, 700, 637), (637, 700, 699, 636), (636, 699, 698, 635), (635, 698, 697, 634), (634, 697, 696, 633), (633, 696, 695, 632), (632, 695, 694, 631), (631, 694, 693, 630), (630, 693, 692, 629), (629, 692, 691, 628), (628, 691, 690, 627), (627, 690, 689, 626), (626, 689, 688, 625), (625, 688, 687, 624), (624, 687, 686, 623), (623, 686, 685, 622), (622, 685, 684, 621), (621, 684, 683, 620), (620, 683, 682, 619), (619, 682, 681, 618), (618, 681, 680, 617), (617, 680, 679, 616), (616, 679, 678, 615), (615, 678, 677, 614), (614, 677, 676, 613), (613, 676, 675, 612), (612, 675, 674, 611), (611, 674, 673, 610), (610, 673, 672, 609), (609, 672, 671, 608), (608, 671, 670, 607), (607, 670, 669, 606), (606, 669, 668, 605), (605, 668, 667, 604), (604, 667, 666, 603), (603, 666, 665, 602), (602, 665, 664, 601), (601, 664, 663, 600), (600, 663, 662, 599), (599, 662, 661, 598), (598, 661, 660, 597), (597, 660, 396, 404), (722, 785, 784, 721), (721, 784, 783, 720), (720, 783, 782, 719), (719, 782, 781, 718), (718, 781, 780, 717), (717, 780, 779, 716), (716, 779, 778, 715), (715, 778, 777, 714), (714, 777, 776, 713), (713, 776, 775, 712), (712, 775, 774, 711), (711, 774, 773, 710), (710, 773, 772, 709), (709, 772, 771, 708), (708, 771, 770, 707), (707, 770, 769, 706), (706, 769, 768, 705), (705, 768, 767, 704), (704, 767, 766, 703), (703, 766, 765, 702), (702, 765, 764, 701), (701, 764, 763, 700), (700, 763, 762, 699), (699, 762, 761, 698), (698, 761, 760, 697), (697, 760, 759, 696), (696, 759, 758, 695), (695, 758, 757, 694), (694, 757, 756, 693), (693, 756, 755, 692), (692, 755, 754, 691), (691, 754, 753, 690), (690, 753, 752, 689), (689, 752, 751, 688), (688, 751, 750, 687), (687, 750, 749, 686), (686, 749, 748, 685), (685, 748, 747, 684), (684, 747, 746, 683), (683, 746, 745, 682), (682, 745, 744, 681), (681, 744, 743, 680), (680, 743, 742, 679), (679, 742, 741, 678), (678, 741, 740, 677), (677, 740, 739, 676), (676, 739, 738, 675), (675, 738, 737, 674), (674, 737, 736, 673), (673, 736, 735, 672), (672, 735, 734, 671), (671, 734, 733, 670), (670, 733, 732, 669), (669, 732, 731, 668), (668, 731, 730, 667), (667, 730, 729, 666), (666, 729, 728, 665), (665, 728, 727, 664), (664, 727, 726, 663), (663, 726, 725, 662), (662, 725, 724, 661), (661, 724, 723, 660), (660, 723, 400, 396), (785, 408, 409, 784), (784, 409, 410, 783), (783, 410, 411, 782), (782, 411, 412, 781), (781, 412, 413, 780), (780, 413, 414, 779), (779, 414, 415, 778), (778, 415, 416, 777), (777, 416, 417, 776), (776, 417, 418, 775), (775, 418, 419, 774), (774, 419, 420, 773), (773, 420, 421, 772), (772, 421, 422, 771), (771, 422, 423, 770), (770, 423, 424, 769), (769, 424, 425, 768), (768, 425, 426, 767), (767, 426, 427, 766), (766, 427, 428, 765), (765, 428, 429, 764), (764, 429, 430, 763), (763, 430, 431, 762), (762, 431, 432, 761), (761, 432, 433, 760), (760, 433, 434, 759), (759, 434, 435, 758), (758, 435, 436, 757), (757, 436, 437, 756), (756, 437, 438, 755), (755, 438, 439, 754), (754, 439, 440, 753), (753, 440, 441, 752), (752, 441, 442, 751), (751, 442, 443, 750), (750, 443, 444, 749), (749, 444, 445, 748), (748, 445, 446, 747), (747, 446, 447, 746), (746, 447, 448, 745), (745, 448, 449, 744), (744, 449, 450, 743), (743, 450, 451, 742), (742, 451, 452, 741), (741, 452, 453, 740), (740, 453, 454, 739), (739, 454, 455, 738), (738, 455, 456, 737), (737, 456, 457, 736), (736, 457, 458, 735), (735, 458, 459, 734), (734, 459, 460, 733), (733, 460, 461, 732), (732, 461, 462, 731), (731, 462, 463, 730), (730, 463, 464, 729), (729, 464, 465, 728), (728, 465, 466, 727), (727, 466, 467, 726), (726, 467, 468, 725), (725, 468, 469, 724), (724, 469, 470, 723), (723, 470, 401, 400)])
_uv = me_cylinder.uv_layers.new(name='UVMap')
_uv.uv.foreach_set('vector', [1.0, 1.0, 1.0, 1.0, 0.9688, 1.0, 0.9688, 1.0, 0.9688, 1.0, 0.9688, 1.0, 0.9375, 1.0, 0.9375, 1.0, 0.9375, 1.0, 0.9375, 1.0, 0.9062, 1.0, 0.9062, 1.0, 0.9062, 1.0, 0.9062, 1.0, 0.875, 1.0, 0.875, 1.0, 0.875, 1.0, 0.875, 1.0, 0.8438, 1.0, 0.8438, 1.0, 0.8438, 1.0, 0.8438, 1.0, 0.8125, 1.0, 0.8125, 1.0, 0.8125, 1.0, 0.8125, 1.0, 0.7812, 1.0, 0.7812, 1.0, 0.7812, 1.0, 0.7812, 1.0, 0.75, 1.0, 0.75, 1.0, 0.75, 1.0, 0.75, 1.0, 0.7188, 1.0, 0.7188, 1.0, 0.7188, 1.0, 0.7188, 1.0, 0.6875, 1.0, 0.6875, 1.0, 0.6875, 1.0, 0.6875, 1.0, 0.6562, 1.0, 0.6562, 1.0, 0.6562, 1.0, 0.6562, 1.0, 0.625, 1.0, 0.625, 1.0, 0.625, 1.0, 0.625, 1.0, 0.5938, 1.0, 0.5938, 1.0, 0.5938, 1.0, 0.5938, 1.0, 0.5625, 1.0, 0.5625, 1.0, 0.5625, 1.0, 0.5625, 1.0, 0.5312, 1.0, 0.5312, 1.0, 0.5312, 1.0, 0.5312, 1.0, 0.5, 1.0, 0.5, 1.0, 0.5, 1.0, 0.5, 1.0, 0.4688, 1.0, 0.4688, 1.0, 0.4688, 1.0, 0.4688, 1.0, 0.4375, 1.0, 0.4375, 1.0, 0.4375, 1.0, 0.4375, 1.0, 0.4062, 1.0, 0.4062, 1.0, 0.4062, 1.0, 0.4062, 1.0, 0.375, 1.0, 0.375, 1.0, 0.375, 1.0, 0.375, 1.0, 0.3438, 1.0, 0.3438, 1.0, 0.3438, 1.0, 0.3438, 1.0, 0.3125, 1.0, 0.3125, 1.0, 0.3125, 1.0, 0.3125, 1.0, 0.2812, 1.0, 0.2812, 1.0, 0.2812, 1.0, 0.2812, 1.0, 0.25, 1.0, 0.25, 1.0, 0.25, 1.0, 0.25, 1.0, 0.2188, 1.0, 0.2188, 1.0, 0.2188, 1.0, 0.2188, 1.0, 0.1875, 1.0, 0.1875, 1.0, 0.1875, 1.0, 0.1875, 1.0, 0.1562, 1.0, 0.1562, 1.0, 0.1562, 1.0, 0.1562, 1.0, 0.125, 1.0, 0.125, 1.0, 0.125, 1.0, 0.125, 1.0, 0.09375, 1.0, 0.09375, 1.0, 0.09375, 1.0, 0.09375, 1.0, 0.0625, 1.0, 0.0625, 1.0, 0.4584, 0.2085, 0.4625, 0.25, 0.4625, 0.25, 0.4584, 0.2085, 0.0625, 1.0, 0.0625, 1.0, 0.03125, 1.0, 0.03125, 1.0, 0.03125, 1.0, 0.03125, 1.0, 0.0, 1.0, 0.0, 1.0, 0.75, 0.49, 0.7968, 0.4854, 0.8418, 0.4717, 0.8833, 0.4496, 0.9197, 0.4197, 0.9496, 0.3833, 0.9717, 0.3418, 0.9854, 0.2968, 0.99, 0.25, 0.9854, 0.2032, 0.9717, 0.1582, 0.9496, 0.1167, 0.9197, 0.08029, 0.8833, 0.05045, 0.8418, 0.02827, 0.7968, 0.01461, 0.75, 0.01, 0.7032, 0.01461, 0.6582, 0.02827, 0.6167, 0.05045, 0.5803, 0.08029, 0.5504, 0.1167, 0.5283, 0.1582, 0.5146, 0.2032, 0.51, 0.25, 0.5146, 0.2968, 0.5283, 0.3418, 0.5504, 0.3833, 0.5803, 0.4197, 0.6167, 0.4496, 0.6582, 0.4717, 0.7032, 0.4854, 0.25, 0.4625, 0.2915, 0.4584, 0.2968, 0.4854, 0.25, 0.49, 0.2915, 0.4584, 0.3313, 0.4464, 0.3418, 0.4717, 0.2968, 0.4854, 0.3313, 0.4464, 0.3681, 0.4267, 0.3833, 0.4496, 0.3418, 0.4717, 0.3681, 0.4267, 0.4003, 0.4003, 0.4197, 0.4197, 0.3833, 0.4496, 0.4003, 0.4003, 0.4267, 0.3681, 0.4496, 0.3833, 0.4197, 0.4197, 0.4267, 0.3681, 0.4464, 0.3313, 0.4717, 0.3418, 0.4496, 0.3833, 0.4464, 0.3313, 0.4584, 0.2915, 0.4854, 0.2968, 0.4717, 0.3418, 0.4584, 0.2915, 0.4625, 0.25, 0.49, 0.25, 0.4854, 0.2968, 0.4625, 0.25, 0.4584, 0.2085, 0.4854, 0.2032, 0.49, 0.25, 0.4584, 0.2085, 0.4464, 0.1687, 0.4717, 0.1582, 0.4854, 0.2032, 0.4464, 0.1687, 0.4267, 0.1319, 0.4496, 0.1167, 0.4717, 0.1582, 0.4267, 0.1319, 0.4003, 0.09972, 0.4197, 0.08029, 0.4496, 0.1167, 0.4003, 0.09972, 0.3681, 0.07329, 0.3833, 0.05045, 0.4197, 0.08029, 0.3681, 0.07329, 0.3313, 0.05365, 0.3418, 0.02827, 0.3833, 0.05045, 0.3313, 0.05365, 0.2915, 0.04155, 0.2968, 0.01461, 0.3418, 0.02827, 0.2915, 0.04155, 0.25, 0.03747, 0.25, 0.01, 0.2968, 0.01461, 0.25, 0.03747, 0.2085, 0.04155, 0.2032, 0.01461, 0.25, 0.01, 0.2085, 0.04155, 0.1687, 0.05365, 0.1582, 0.02827, 0.2032, 0.01461, 0.1687, 0.05365, 0.1319, 0.07329, 0.1167, 0.05045, 0.1582, 0.02827, 0.1319, 0.07329, 0.09972, 0.09972, 0.08029, 0.08029, 0.1167, 0.05045, 0.09972, 0.09972, 0.07329, 0.1319, 0.05045, 0.1167, 0.08029, 0.08029, 0.07329, 0.1319, 0.05365, 0.1687, 0.02827, 0.1582, 0.05045, 0.1167, 0.05365, 0.1687, 0.04155, 0.2085, 0.01461, 0.2032, 0.02827, 0.1582, 0.04155, 0.2085, 0.03747, 0.25, 0.01, 0.25, 0.01461, 0.2032, 0.03747, 0.25, 0.04155, 0.2915, 0.01461, 0.2968, 0.01, 0.25, 0.04155, 0.2915, 0.05365, 0.3313, 0.02827, 0.3418, 0.01461, 0.2968, 0.05365, 0.3313, 0.07329, 0.3681, 0.05045, 0.3833, 0.02827, 0.3418, 0.07329, 0.3681, 0.09972, 0.4003, 0.08029, 0.4197, 0.05045, 0.3833, 0.09972, 0.4003, 0.1319, 0.4267, 0.1167, 0.4496, 0.08029, 0.4197, 0.1319, 0.4267, 0.1687, 0.4464, 0.1582, 0.4717, 0.1167, 0.4496, 0.1687, 0.4464, 0.2085, 0.4584, 0.2032, 0.4854, 0.1582, 0.4717, 0.2085, 0.4584, 0.25, 0.4625, 0.25, 0.49, 0.2032, 0.4854, 0.4003, 0.09972, 0.4267, 0.1319, 0.4267, 0.1319, 0.4003, 0.09972, 0.04155, 0.2085, 0.05365, 0.1687, 0.05365, 0.1687, 0.04155, 0.2085, 0.4464, 0.1687, 0.4584, 0.2085, 0.4584, 0.2085, 0.4464, 0.1687, 0.03747, 0.25, 0.04155, 0.2085, 0.04155, 0.2085, 0.03747, 0.25, 0.4267, 0.1319, 0.4464, 0.1687, 0.4464, 0.1687, 0.4267, 0.1319, 0.04155, 0.2915, 0.03747, 0.25, 0.03747, 0.25, 0.04155, 0.2915, 0.4003, 0.09972, 0.4267, 0.1319, 0.4267, 0.1319, 0.4003, 0.09972, 0.05365, 0.3313, 0.04155, 0.2915, 0.04155, 0.2915, 0.05365, 0.3313, 0.3681, 0.07329, 0.4003, 0.09972, 0.4003, 0.09972, 0.3681, 0.07329, 0.07329, 0.3681, 0.05365, 0.3313, 0.05365, 0.3313, 0.07329, 0.3681, 0.3313, 0.05365, 0.3681, 0.07329, 0.3681, 0.07329, 0.3313, 0.05365, 0.2915, 0.4584, 0.25, 0.4625, 0.25, 0.4625, 0.2915, 0.4584, 0.09972, 0.4003, 0.07329, 0.3681, 0.07329, 0.3681, 0.09972, 0.4003, 0.2915, 0.04155, 0.3313, 0.05365, 0.3313, 0.05365, 0.2915, 0.04155, 0.3313, 0.4464, 0.2915, 0.4584, 0.2915, 0.4584, 0.3313, 0.4464, 0.1319, 0.4267, 0.09972, 0.4003, 0.09972, 0.4003, 0.1319, 0.4267, 0.25, 0.03747, 0.2915, 0.04155, 0.2915, 0.04155, 0.25, 0.03747, 0.3681, 0.4267, 0.3313, 0.4464, 0.3313, 0.4464, 0.3681, 0.4267, 0.1687, 0.4464, 0.1319, 0.4267, 0.1319, 0.4267, 0.1687, 0.4464, 0.2085, 0.04155, 0.25, 0.03747, 0.25, 0.03747, 0.2085, 0.04155, 0.4003, 0.4003, 0.3681, 0.4267, 0.3681, 0.4267, 0.4003, 0.4003, 0.2085, 0.4584, 0.1687, 0.4464, 0.1687, 0.4464, 0.2085, 0.4584, 0.1687, 0.05365, 0.2085, 0.04155, 0.2085, 0.04155, 0.1687, 0.05365, 0.4267, 0.3681, 0.4003, 0.4003, 0.4003, 0.4003, 0.4267, 0.3681, 0.25, 0.4625, 0.2085, 0.4584, 0.2085, 0.4584, 0.25, 0.4625, 0.1319, 0.07329, 0.1687, 0.05365, 0.1687, 0.05365, 0.1319, 0.07329, 0.4464, 0.3313, 0.4267, 0.3681, 0.4267, 0.3681, 0.4464, 0.3313, 0.09972, 0.09972, 0.1319, 0.07329, 0.1319, 0.07329, 0.09972, 0.09972, 0.4584, 0.2915, 0.4464, 0.3313, 0.4464, 0.3313, 0.4584, 0.2915, 0.07329, 0.1319, 0.09972, 0.09972, 0.09972, 0.09972, 0.07329, 0.1319, 0.4625, 0.25, 0.4584, 0.2915, 0.4584, 0.2915, 0.4625, 0.25, 0.05365, 0.1687, 0.07329, 0.1319, 0.07329, 0.1319, 0.05365, 0.1687, 0.2915, 0.4584, 0.25, 0.4625, 0.2085, 0.4584, 0.1687, 0.4464, 0.1319, 0.4267, 0.09972, 0.4003, 0.07329, 0.3681, 0.05365, 0.3313, 0.04155, 0.2915, 0.03747, 0.25, 0.04155, 0.2085, 0.05365, 0.1687, 0.07329, 0.1319, 0.09972, 0.09972, 0.1319, 0.07329, 0.1687, 0.05365, 0.2085, 0.04155, 0.25, 0.03747, 0.2915, 0.04155, 0.3313, 0.05365, 0.3681, 0.07329, 0.4003, 0.09972, 0.4267, 0.1319, 0.4464, 0.1687, 0.4584, 0.2085, 0.4625, 0.25, 0.4584, 0.2915, 0.4464, 0.3313, 0.4267, 0.3681, 0.4003, 0.4003, 0.3681, 0.4267, 0.3313, 0.4464, 0.05365, 0.3313, 0.04155, 0.2915, 0.04155, 0.2915, 0.05365, 0.3313, 0.3681, 0.07329, 0.4003, 0.09972, 0.4003, 0.09972, 0.3681, 0.07329, 0.07329, 0.3681, 0.05365, 0.3313, 0.05365, 0.3313, 0.07329, 0.3681, 0.3313, 0.05365, 0.3681, 0.07329, 0.3681, 0.07329, 0.3313, 0.05365, 0.2915, 0.4584, 0.25, 0.4625, 0.25, 0.4625, 0.2915, 0.4584, 0.09972, 0.4003, 0.07329, 0.3681, 0.07329, 0.3681, 0.09972, 0.4003, 0.2915, 0.04155, 0.3313, 0.05365, 0.3313, 0.05365, 0.2915, 0.04155, 0.3313, 0.4464, 0.2915, 0.4584, 0.2915, 0.4584, 0.3313, 0.4464, 0.1319, 0.4267, 0.09972, 0.4003, 0.09972, 0.4003, 0.1319, 0.4267, 0.25, 0.03747, 0.2915, 0.04155, 0.2915, 0.04155, 0.25, 0.03747, 0.3681, 0.4267, 0.3313, 0.4464, 0.3313, 0.4464, 0.3681, 0.4267, 0.1687, 0.4464, 0.1319, 0.4267, 0.1319, 0.4267, 0.1687, 0.4464, 0.2085, 0.04155, 0.25, 0.03747, 0.25, 0.03747, 0.2085, 0.04155, 0.4003, 0.4003, 0.3681, 0.4267, 0.3681, 0.4267, 0.4003, 0.4003, 0.2085, 0.4584, 0.1687, 0.4464, 0.1687, 0.4464, 0.2085, 0.4584, 0.1687, 0.05365, 0.2085, 0.04155, 0.2085, 0.04155, 0.1687, 0.05365, 0.4267, 0.3681, 0.4003, 0.4003, 0.4003, 0.4003, 0.4267, 0.3681, 0.25, 0.4625, 0.2085, 0.4584, 0.2085, 0.4584, 0.25, 0.4625, 0.1319, 0.07329, 0.1687, 0.05365, 0.1687, 0.05365, 0.1319, 0.07329, 0.4464, 0.3313, 0.4267, 0.3681, 0.4267, 0.3681, 0.4464, 0.3313, 0.09972, 0.09972, 0.1319, 0.07329, 0.1319, 0.07329, 0.09972, 0.09972, 0.4584, 0.2915, 0.4464, 0.3313, 0.4464, 0.3313, 0.4584, 0.2915, 0.07329, 0.1319, 0.09972, 0.09972, 0.09972, 0.09972, 0.07329, 0.1319, 0.4625, 0.25, 0.4584, 0.2915, 0.4584, 0.2915, 0.4625, 0.25, 0.05365, 0.1687, 0.07329, 0.1319, 0.07329, 0.1319, 0.05365, 0.1687, 0.4584, 0.2085, 0.4625, 0.25, 0.4625, 0.25, 0.4584, 0.2085, 0.04155, 0.2085, 0.05365, 0.1687, 0.05365, 0.1687, 0.04155, 0.2085, 0.4464, 0.1687, 0.4584, 0.2085, 0.4584, 0.2085, 0.4464, 0.1687, 0.03747, 0.25, 0.04155, 0.2085, 0.04155, 0.2085, 0.03747, 0.25, 0.4267, 0.1319, 0.4464, 0.1687, 0.4464, 0.1687, 0.4267, 0.1319, 0.04155, 0.2915, 0.03747, 0.25, 0.03747, 0.25, 0.04155, 0.2915, 0.03125, 0.5, 0.03125, 0.625, 0.0, 0.625, 0.0, 0.5, 0.03125, 0.625, 0.03125, 0.6875, 0.0, 0.6875, 0.0, 0.625, 0.03125, 0.6875, 0.03125, 0.75, 0.0, 0.75, 0.0, 0.6875, 0.03125, 0.75, 0.03125, 0.8125, 0.0, 0.8125, 0.0, 0.75, 0.03125, 0.8125, 0.03125, 0.875, 0.0, 0.875, 0.0, 0.8125, 0.03125, 0.875, 0.03125, 0.9375, 0.0, 0.9375, 0.0, 0.875, 0.03125, 0.9375, 0.03125, 1.0, 0.0, 1.0, 0.0, 0.9375, 0.0625, 0.5, 0.0625, 0.625, 0.03125, 0.625, 0.03125, 0.5, 0.0625, 0.625, 0.0625, 0.6875, 0.03125, 0.6875, 0.03125, 0.625, 0.0625, 0.6875, 0.0625, 0.75, 0.03125, 0.75, 0.03125, 0.6875, 0.0625, 0.75, 0.0625, 0.8125, 0.03125, 0.8125, 0.03125, 0.75, 0.0625, 0.8125, 0.0625, 0.875, 0.03125, 0.875, 0.03125, 0.8125, 0.0625, 0.875, 0.0625, 0.9375, 0.03125, 0.9375, 0.03125, 0.875, 0.0625, 0.9375, 0.0625, 1.0, 0.03125, 1.0, 0.03125, 0.9375, 0.09375, 0.5, 0.09375, 0.625, 0.0625, 0.625, 0.0625, 0.5, 0.09375, 0.625, 0.09375, 0.6875, 0.0625, 0.6875, 0.0625, 0.625, 0.09375, 0.6875, 0.09375, 0.75, 0.0625, 0.75, 0.0625, 0.6875, 0.09375, 0.75, 0.09375, 0.8125, 0.0625, 0.8125, 0.0625, 0.75, 0.09375, 0.8125, 0.09375, 0.875, 0.0625, 0.875, 0.0625, 0.8125, 0.09375, 0.875, 0.09375, 0.9375, 0.0625, 0.9375, 0.0625, 0.875, 0.09375, 0.9375, 0.09375, 1.0, 0.0625, 1.0, 0.0625, 0.9375, 0.125, 0.5, 0.125, 0.625, 0.09375, 0.625, 0.09375, 0.5, 0.125, 0.625, 0.125, 0.6875, 0.09375, 0.6875, 0.09375, 0.625, 0.125, 0.6875, 0.125, 0.75, 0.09375, 0.75, 0.09375, 0.6875, 0.125, 0.75, 0.125, 0.8125, 0.09375, 0.8125, 0.09375, 0.75, 0.125, 0.8125, 0.125, 0.875, 0.09375, 0.875, 0.09375, 0.8125, 0.125, 0.875, 0.125, 0.9375, 0.09375, 0.9375, 0.09375, 0.875, 0.125, 0.9375, 0.125, 1.0, 0.09375, 1.0, 0.09375, 0.9375, 0.1562, 0.5, 0.1562, 0.625, 0.125, 0.625, 0.125, 0.5, 0.1562, 0.625, 0.1562, 0.6875, 0.125, 0.6875, 0.125, 0.625, 0.1562, 0.6875, 0.1562, 0.75, 0.125, 0.75, 0.125, 0.6875, 0.1562, 0.75, 0.1562, 0.8125, 0.125, 0.8125, 0.125, 0.75, 0.1562, 0.8125, 0.1562, 0.875, 0.125, 0.875, 0.125, 0.8125, 0.1562, 0.875, 0.1562, 0.9375, 0.125, 0.9375, 0.125, 0.875, 0.1562, 0.9375, 0.1562, 1.0, 0.125, 1.0, 0.125, 0.9375, 0.1875, 0.5, 0.1875, 0.625, 0.1562, 0.625, 0.1562, 0.5, 0.1875, 0.625, 0.1875, 0.6875, 0.1562, 0.6875, 0.1562, 0.625, 0.1875, 0.6875, 0.1875, 0.75, 0.1562, 0.75, 0.1562, 0.6875, 0.1875, 0.75, 0.1875, 0.8125, 0.1562, 0.8125, 0.1562, 0.75, 0.1875, 0.8125, 0.1875, 0.875, 0.1562, 0.875, 0.1562, 0.8125, 0.1875, 0.875, 0.1875, 0.9375, 0.1562, 0.9375, 0.1562, 0.875, 0.1875, 0.9375, 0.1875, 1.0, 0.1562, 1.0, 0.1562, 0.9375, 0.2188, 0.5, 0.2188, 0.625, 0.1875, 0.625, 0.1875, 0.5, 0.2188, 0.625, 0.2188, 0.6875, 0.1875, 0.6875, 0.1875, 0.625, 0.2188, 0.6875, 0.2188, 0.75, 0.1875, 0.75, 0.1875, 0.6875, 0.2188, 0.75, 0.2188, 0.8125, 0.1875, 0.8125, 0.1875, 0.75, 0.2188, 0.8125, 0.2188, 0.875, 0.1875, 0.875, 0.1875, 0.8125, 0.2188, 0.875, 0.2188, 0.9375, 0.1875, 0.9375, 0.1875, 0.875, 0.2188, 0.9375, 0.2188, 1.0, 0.1875, 1.0, 0.1875, 0.9375, 0.25, 0.5, 0.25, 0.625, 0.2188, 0.625, 0.2188, 0.5, 0.25, 0.625, 0.25, 0.6875, 0.2188, 0.6875, 0.2188, 0.625, 0.25, 0.6875, 0.25, 0.75, 0.2188, 0.75, 0.2188, 0.6875, 0.25, 0.75, 0.25, 0.8125, 0.2188, 0.8125, 0.2188, 0.75, 0.25, 0.8125, 0.25, 0.875, 0.2188, 0.875, 0.2188, 0.8125, 0.25, 0.875, 0.25, 0.9375, 0.2188, 0.9375, 0.2188, 0.875, 0.25, 0.9375, 0.25, 1.0, 0.2188, 1.0, 0.2188, 0.9375, 0.2812, 0.5, 0.2812, 0.625, 0.25, 0.625, 0.25, 0.5, 0.2812, 0.625, 0.2812, 0.6875, 0.25, 0.6875, 0.25, 0.625, 0.2812, 0.6875, 0.2812, 0.75, 0.25, 0.75, 0.25, 0.6875, 0.2812, 0.75, 0.2812, 0.8125, 0.25, 0.8125, 0.25, 0.75, 0.2812, 0.8125, 0.2812, 0.875, 0.25, 0.875, 0.25, 0.8125, 0.2812, 0.875, 0.2812, 0.9375, 0.25, 0.9375, 0.25, 0.875, 0.2812, 0.9375, 0.2812, 1.0, 0.25, 1.0, 0.25, 0.9375, 0.3125, 0.5, 0.3125, 0.625, 0.2812, 0.625, 0.2812, 0.5, 0.3125, 0.625, 0.3125, 0.6875, 0.2812, 0.6875, 0.2812, 0.625, 0.3125, 0.6875, 0.3125, 0.75, 0.2812, 0.75, 0.2812, 0.6875, 0.3125, 0.75, 0.3125, 0.8125, 0.2812, 0.8125, 0.2812, 0.75, 0.3125, 0.8125, 0.3125, 0.875, 0.2812, 0.875, 0.2812, 0.8125, 0.3125, 0.875, 0.3125, 0.9375, 0.2812, 0.9375, 0.2812, 0.875, 0.3125, 0.9375, 0.3125, 1.0, 0.2812, 1.0, 0.2812, 0.9375, 0.3438, 0.5, 0.3437, 0.625, 0.3125, 0.625, 0.3125, 0.5, 0.3437, 0.625, 0.3437, 0.6875, 0.3125, 0.6875, 0.3125, 0.625, 0.3437, 0.6875, 0.3437, 0.75, 0.3125, 0.75, 0.3125, 0.6875, 0.3437, 0.75, 0.3437, 0.8125, 0.3125, 0.8125, 0.3125, 0.75, 0.3437, 0.8125, 0.3438, 0.875, 0.3125, 0.875, 0.3125, 0.8125, 0.3438, 0.875, 0.3438, 0.9375, 0.3125, 0.9375, 0.3125, 0.875, 0.3438, 0.9375, 0.3438, 1.0, 0.3125, 1.0, 0.3125, 0.9375, 0.375, 0.5, 0.375, 0.625, 0.3437, 0.625, 0.3438, 0.5, 0.375, 0.625, 0.375, 0.6875, 0.3437, 0.6875, 0.3437, 0.625, 0.375, 0.6875, 0.375, 0.75, 0.3437, 0.75, 0.3437, 0.6875, 0.375, 0.75, 0.375, 0.8125, 0.3437, 0.8125, 0.3437, 0.75, 0.375, 0.8125, 0.375, 0.875, 0.3438, 0.875, 0.3437, 0.8125, 0.375, 0.875, 0.375, 0.9375, 0.3438, 0.9375, 0.3438, 0.875, 0.375, 0.9375, 0.375, 1.0, 0.3438, 1.0, 0.3438, 0.9375, 0.4062, 0.5, 0.4062, 0.625, 0.375, 0.625, 0.375, 0.5, 0.4062, 0.625, 0.4063, 0.6875, 0.375, 0.6875, 0.375, 0.625, 0.4063, 0.6875, 0.4063, 0.75, 0.375, 0.75, 0.375, 0.6875, 0.4063, 0.75, 0.4062, 0.8125, 0.375, 0.8125, 0.375, 0.75, 0.4062, 0.8125, 0.4062, 0.875, 0.375, 0.875, 0.375, 0.8125, 0.4062, 0.875, 0.4062, 0.9375, 0.375, 0.9375, 0.375, 0.875, 0.4062, 0.9375, 0.4062, 1.0, 0.375, 1.0, 0.375, 0.9375, 0.4375, 0.5, 0.4375, 0.625, 0.4062, 0.625, 0.4062, 0.5, 0.4375, 0.625, 0.4375, 0.6875, 0.4063, 0.6875, 0.4062, 0.625, 0.4375, 0.6875, 0.4375, 0.75, 0.4063, 0.75, 0.4063, 0.6875, 0.4375, 0.75, 0.4375, 0.8125, 0.4062, 0.8125, 0.4063, 0.75, 0.4375, 0.8125, 0.4375, 0.875, 0.4062, 0.875, 0.4062, 0.8125, 0.4375, 0.875, 0.4375, 0.9375, 0.4062, 0.9375, 0.4062, 0.875, 0.4375, 0.9375, 0.4375, 1.0, 0.4062, 1.0, 0.4062, 0.9375, 0.4688, 0.5, 0.4688, 0.625, 0.4375, 0.625, 0.4375, 0.5, 0.4688, 0.625, 0.4688, 0.6875, 0.4375, 0.6875, 0.4375, 0.625, 0.4688, 0.6875, 0.4688, 0.75, 0.4375, 0.75, 0.4375, 0.6875, 0.4688, 0.75, 0.4688, 0.8125, 0.4375, 0.8125, 0.4375, 0.75, 0.4688, 0.8125, 0.4688, 0.875, 0.4375, 0.875, 0.4375, 0.8125, 0.4688, 0.875, 0.4688, 0.9375, 0.4375, 0.9375, 0.4375, 0.875, 0.4688, 0.9375, 0.4688, 1.0, 0.4375, 1.0, 0.4375, 0.9375, 0.5, 0.5, 0.5, 0.625, 0.4688, 0.625, 0.4688, 0.5, 0.5, 0.625, 0.5, 0.6875, 0.4688, 0.6875, 0.4688, 0.625, 0.5, 0.6875, 0.5, 0.75, 0.4688, 0.75, 0.4688, 0.6875, 0.5, 0.75, 0.5, 0.8125, 0.4688, 0.8125, 0.4688, 0.75, 0.5, 0.8125, 0.5, 0.875, 0.4688, 0.875, 0.4688, 0.8125, 0.5, 0.875, 0.5, 0.9375, 0.4688, 0.9375, 0.4688, 0.875, 0.5, 0.9375, 0.5, 1.0, 0.4688, 1.0, 0.4688, 0.9375, 0.5312, 0.5, 0.5312, 0.625, 0.5, 0.625, 0.5, 0.5, 0.5312, 0.625, 0.5312, 0.6875, 0.5, 0.6875, 0.5, 0.625, 0.5312, 0.6875, 0.5312, 0.75, 0.5, 0.75, 0.5, 0.6875, 0.5312, 0.75, 0.5312, 0.8125, 0.5, 0.8125, 0.5, 0.75, 0.5312, 0.8125, 0.5312, 0.875, 0.5, 0.875, 0.5, 0.8125, 0.5312, 0.875, 0.5312, 0.9375, 0.5, 0.9375, 0.5, 0.875, 0.5312, 0.9375, 0.5312, 1.0, 0.5, 1.0, 0.5, 0.9375, 0.5625, 0.5, 0.5625, 0.625, 0.5312, 0.625, 0.5312, 0.5, 0.5625, 0.625, 0.5625, 0.6875, 0.5312, 0.6875, 0.5312, 0.625, 0.5625, 0.6875, 0.5625, 0.75, 0.5312, 0.75, 0.5312, 0.6875, 0.5625, 0.75, 0.5625, 0.8125, 0.5312, 0.8125, 0.5312, 0.75, 0.5625, 0.8125, 0.5625, 0.875, 0.5312, 0.875, 0.5312, 0.8125, 0.5625, 0.875, 0.5625, 0.9375, 0.5312, 0.9375, 0.5312, 0.875, 0.5625, 0.9375, 0.5625, 1.0, 0.5312, 1.0, 0.5312, 0.9375, 0.5938, 0.5, 0.5938, 0.625, 0.5625, 0.625, 0.5625, 0.5, 0.5938, 0.625, 0.5938, 0.6875, 0.5625, 0.6875, 0.5625, 0.625, 0.5938, 0.6875, 0.5938, 0.75, 0.5625, 0.75, 0.5625, 0.6875, 0.5938, 0.75, 0.5938, 0.8125, 0.5625, 0.8125, 0.5625, 0.75, 0.5938, 0.8125, 0.5938, 0.875, 0.5625, 0.875, 0.5625, 0.8125, 0.5938, 0.875, 0.5938, 0.9375, 0.5625, 0.9375, 0.5625, 0.875, 0.5938, 0.9375, 0.5938, 1.0, 0.5625, 1.0, 0.5625, 0.9375, 0.625, 0.5, 0.625, 0.625, 0.5938, 0.625, 0.5938, 0.5, 0.625, 0.625, 0.625, 0.6875, 0.5938, 0.6875, 0.5938, 0.625, 0.625, 0.6875, 0.625, 0.75, 0.5938, 0.75, 0.5938, 0.6875, 0.625, 0.75, 0.625, 0.8125, 0.5938, 0.8125, 0.5938, 0.75, 0.625, 0.8125, 0.625, 0.875, 0.5938, 0.875, 0.5938, 0.8125, 0.625, 0.875, 0.625, 0.9375, 0.5938, 0.9375, 0.5938, 0.875, 0.625, 0.9375, 0.625, 1.0, 0.5938, 1.0, 0.5938, 0.9375, 0.6562, 0.5, 0.6562, 0.625, 0.625, 0.625, 0.625, 0.5, 0.6562, 0.625, 0.6563, 0.6875, 0.625, 0.6875, 0.625, 0.625, 0.6563, 0.6875, 0.6563, 0.75, 0.625, 0.75, 0.625, 0.6875, 0.6563, 0.75, 0.6562, 0.8125, 0.625, 0.8125, 0.625, 0.75, 0.6562, 0.8125, 0.6562, 0.875, 0.625, 0.875, 0.625, 0.8125, 0.6562, 0.875, 0.6562, 0.9375, 0.625, 0.9375, 0.625, 0.875, 0.6562, 0.9375, 0.6562, 1.0, 0.625, 1.0, 0.625, 0.9375, 0.6875, 0.5, 0.6875, 0.625, 0.6562, 0.625, 0.6562, 0.5, 0.7137, 0.6329, 0.7137, 0.6796, 0.7137, 0.6796, 0.7137, 0.6329, 0.6875, 0.6875, 0.6875, 0.75, 0.6563, 0.75, 0.6563, 0.6875, 0.6875, 0.75, 0.6875, 0.8125, 0.6562, 0.8125, 0.6563, 0.75, 0.6875, 0.8125, 0.6875, 0.875, 0.6562, 0.875, 0.6562, 0.8125, 0.7137, 0.9296, 0.6875, 0.9296, 0.6875, 0.9296, 0.7137, 0.9296, 0.6875, 0.9375, 0.6875, 1.0, 0.6562, 1.0, 0.6562, 0.9375, 0.7188, 0.5, 0.7188, 0.625, 0.6875, 0.625, 0.6875, 0.5, 0.6613, 0.6329, 0.6875, 0.6329, 0.6875, 0.6329, 0.6613, 0.6329, 0.7188, 0.6875, 0.7188, 0.75, 0.6875, 0.75, 0.6875, 0.6875, 0.7188, 0.75, 0.7188, 0.8125, 0.6875, 0.8125, 0.6875, 0.75, 0.7188, 0.8125, 0.7188, 0.875, 0.6875, 0.875, 0.6875, 0.8125, 0.6875, 0.9296, 0.6613, 0.9296, 0.6613, 0.9296, 0.6875, 0.9296, 0.7188, 0.9375, 0.7188, 1.0, 0.6875, 1.0, 0.6875, 0.9375, 0.75, 0.5, 0.75, 0.625, 0.7188, 0.625, 0.7188, 0.5, 0.75, 0.625, 0.75, 0.6875, 0.7188, 0.6875, 0.7188, 0.625, 0.75, 0.6875, 0.75, 0.75, 0.7188, 0.75, 0.7188, 0.6875, 0.75, 0.75, 0.75, 0.8125, 0.7188, 0.8125, 0.7188, 0.75, 0.75, 0.8125, 0.75, 0.875, 0.7188, 0.875, 0.7188, 0.8125, 0.75, 0.875, 0.75, 0.9375, 0.7188, 0.9375, 0.7188, 0.875, 0.75, 0.9375, 0.75, 1.0, 0.7188, 1.0, 0.7188, 0.9375, 0.7812, 0.5, 0.7812, 0.625, 0.75, 0.625, 0.75, 0.5, 0.7812, 0.625, 0.7812, 0.6875, 0.75, 0.6875, 0.75, 0.625, 0.7812, 0.6875, 0.7812, 0.75, 0.75, 0.75, 0.75, 0.6875, 0.7812, 0.75, 0.7812, 0.8125, 0.75, 0.8125, 0.75, 0.75, 0.7812, 0.8125, 0.7812, 0.875, 0.75, 0.875, 0.75, 0.8125, 0.7812, 0.875, 0.7812, 0.9375, 0.75, 0.9375, 0.75, 0.875, 0.7812, 0.9375, 0.7812, 1.0, 0.75, 1.0, 0.75, 0.9375, 0.8125, 0.5, 0.8125, 0.625, 0.7812, 0.625, 0.7812, 0.5, 0.8125, 0.625, 0.8125, 0.6875, 0.7812, 0.6875, 0.7812, 0.625, 0.8125, 0.6875, 0.8125, 0.75, 0.7812, 0.75, 0.7812, 0.6875, 0.8125, 0.75, 0.8125, 0.8125, 0.7812, 0.8125, 0.7812, 0.75, 0.8125, 0.8125, 0.8125, 0.875, 0.7812, 0.875, 0.7812, 0.8125, 0.8125, 0.875, 0.8125, 0.9375, 0.7812, 0.9375, 0.7812, 0.875, 0.8125, 0.9375, 0.8125, 1.0, 0.7812, 1.0, 0.7812, 0.9375, 0.8438, 0.5, 0.8437, 0.625, 0.8125, 0.625, 0.8125, 0.5, 0.8437, 0.625, 0.8438, 0.6875, 0.8125, 0.6875, 0.8125, 0.625, 0.8438, 0.6875, 0.8438, 0.75, 0.8125, 0.75, 0.8125, 0.6875, 0.8438, 0.75, 0.8438, 0.8125, 0.8125, 0.8125, 0.8125, 0.75, 0.8438, 0.8125, 0.8438, 0.875, 0.8125, 0.875, 0.8125, 0.8125, 0.8438, 0.875, 0.8438, 0.9375, 0.8125, 0.9375, 0.8125, 0.875, 0.8438, 0.9375, 0.8438, 1.0, 0.8125, 1.0, 0.8125, 0.9375, 0.875, 0.5, 0.875, 0.625, 0.8437, 0.625, 0.8438, 0.5, 0.875, 0.625, 0.875, 0.6875, 0.8438, 0.6875, 0.8437, 0.625, 0.875, 0.6875, 0.875, 0.75, 0.8438, 0.75, 0.8438, 0.6875, 0.875, 0.75, 0.875, 0.8125, 0.8438, 0.8125, 0.8438, 0.75, 0.875, 0.8125, 0.875, 0.875, 0.8438, 0.875, 0.8438, 0.8125, 0.875, 0.875, 0.875, 0.9375, 0.8438, 0.9375, 0.8438, 0.875, 0.875, 0.9375, 0.875, 1.0, 0.8438, 1.0, 0.8438, 0.9375, 0.9062, 0.5, 0.9062, 0.625, 0.875, 0.625, 0.875, 0.5, 0.9062, 0.625, 0.9062, 0.6875, 0.875, 0.6875, 0.875, 0.625, 0.9062, 0.6875, 0.9062, 0.75, 0.875, 0.75, 0.875, 0.6875, 0.9062, 0.75, 0.9062, 0.8125, 0.875, 0.8125, 0.875, 0.75, 0.9062, 0.8125, 0.9062, 0.875, 0.875, 0.875, 0.875, 0.8125, 0.9062, 0.875, 0.9062, 0.9375, 0.875, 0.9375, 0.875, 0.875, 0.9062, 0.9375, 0.9062, 1.0, 0.875, 1.0, 0.875, 0.9375, 0.9375, 0.5, 0.9375, 0.625, 0.9062, 0.625, 0.9062, 0.5, 0.9375, 0.625, 0.9375, 0.6875, 0.9062, 0.6875, 0.9062, 0.625, 0.9375, 0.6875, 0.9375, 0.75, 0.9062, 0.75, 0.9062, 0.6875, 0.9375, 0.75, 0.9375, 0.8125, 0.9062, 0.8125, 0.9062, 0.75, 0.9375, 0.8125, 0.9375, 0.875, 0.9062, 0.875, 0.9062, 0.8125, 0.9375, 0.875, 0.9375, 0.9375, 0.9062, 0.9375, 0.9062, 0.875, 0.9375, 0.9375, 0.9375, 1.0, 0.9062, 1.0, 0.9062, 0.9375, 0.9688, 0.5, 0.9688, 0.625, 0.9375, 0.625, 0.9375, 0.5, 0.9688, 0.625, 0.9688, 0.6875, 0.9375, 0.6875, 0.9375, 0.625, 0.9688, 0.6875, 0.9688, 0.75, 0.9375, 0.75, 0.9375, 0.6875, 0.9688, 0.75, 0.9688, 0.8125, 0.9375, 0.8125, 0.9375, 0.75, 0.9688, 0.8125, 0.9688, 0.875, 0.9375, 0.875, 0.9375, 0.8125, 0.9688, 0.875, 0.9688, 0.9375, 0.9375, 0.9375, 0.9375, 0.875, 0.9688, 0.9375, 0.9688, 1.0, 0.9375, 1.0, 0.9375, 0.9375, 1.0, 0.5, 1.0, 0.625, 0.9688, 0.625, 0.9688, 0.5, 1.0, 0.625, 1.0, 0.6875, 0.9688, 0.6875, 0.9688, 0.625, 1.0, 0.6875, 1.0, 0.75, 0.9688, 0.75, 0.9688, 0.6875, 1.0, 0.75, 1.0, 0.8125, 0.9688, 0.8125, 0.9688, 0.75, 1.0, 0.8125, 1.0, 0.875, 0.9688, 0.875, 0.9688, 0.8125, 1.0, 0.875, 1.0, 0.9375, 0.9688, 0.9375, 0.9688, 0.875, 1.0, 0.9375, 1.0, 1.0, 0.9688, 1.0, 0.9688, 0.9375, 0.7137, 0.9296, 0.7137, 0.8829, 0.7188, 0.875, 0.7188, 0.9375, 0.7137, 0.6796, 0.7137, 0.6329, 0.7188, 0.625, 0.7188, 0.6875, 0.6613, 0.8829, 0.6613, 0.9296, 0.6562, 0.9375, 0.6562, 0.875, 0.6613, 0.6329, 0.6613, 0.6796, 0.6563, 0.6875, 0.6562, 0.625, 0.6875, 0.6329, 0.6613, 0.6329, 0.6562, 0.625, 0.6875, 0.625, 0.6613, 0.6796, 0.6875, 0.6796, 0.6875, 0.6875, 0.6563, 0.6875, 0.6875, 0.8829, 0.6613, 0.8829, 0.6562, 0.875, 0.6875, 0.875, 0.6613, 0.9296, 0.6875, 0.9296, 0.6875, 0.9375, 0.6562, 0.9375, 0.7137, 0.6329, 0.6875, 0.6329, 0.6875, 0.625, 0.7188, 0.625, 0.6875, 0.6796, 0.7137, 0.6796, 0.7188, 0.6875, 0.6875, 0.6875, 0.7137, 0.8829, 0.6875, 0.8829, 0.6875, 0.875, 0.7188, 0.875, 0.6875, 0.9296, 0.7137, 0.9296, 0.7188, 0.9375, 0.6875, 0.9375, 0.6875, 0.6329, 0.7137, 0.6329, 0.7133, 0.6375, 0.6871, 0.6375, 0.6613, 0.6329, 0.6875, 0.6329, 0.6871, 0.6375, 0.6613, 0.6368, 0.6613, 0.6796, 0.6613, 0.6329, 0.6613, 0.6368, 0.6617, 0.6828, 0.6875, 0.6796, 0.6613, 0.6796, 0.6617, 0.6828, 0.6879, 0.6828, 0.6875, 0.6329, 0.7137, 0.6329, 0.7137, 0.6329, 0.6875, 0.6329, 0.6875, 0.6796, 0.6613, 0.6796, 0.6613, 0.6796, 0.6875, 0.6796, 0.6613, 0.9296, 0.6613, 0.8829, 0.6613, 0.8829, 0.6613, 0.9296, 0.7137, 0.6796, 0.6875, 0.6796, 0.6875, 0.6796, 0.7137, 0.6796, 0.6613, 0.8829, 0.6875, 0.8829, 0.6875, 0.8829, 0.6613, 0.8829, 0.6613, 0.6796, 0.6613, 0.6329, 0.6613, 0.6329, 0.6613, 0.6796, 0.6875, 0.8829, 0.7137, 0.8829, 0.7137, 0.8829, 0.6875, 0.8829, 0.7137, 0.8829, 0.7137, 0.9296, 0.7137, 0.9296, 0.7137, 0.8829, 0.7137, 0.6329, 0.7137, 0.6796, 0.7137, 0.6836, 0.7133, 0.6375, 0.7137, 0.6796, 0.6875, 0.6796, 0.6879, 0.6828, 0.7137, 0.6836, 0.6879, 0.6828, 0.6617, 0.6828, 0.6621, 0.686, 0.6883, 0.686, 0.6883, 0.686, 0.6621, 0.686, 0.6625, 0.6892, 0.6887, 0.6892, 0.6887, 0.6892, 0.6625, 0.6892, 0.6629, 0.6923, 0.6891, 0.6923, 0.6891, 0.6923, 0.6629, 0.6923, 0.6633, 0.6955, 0.6896, 0.6955, 0.6896, 0.6955, 0.6633, 0.6955, 0.6637, 0.6987, 0.69, 0.6987, 0.69, 0.6987, 0.6637, 0.6987, 0.6641, 0.7019, 0.6904, 0.7019, 0.6904, 0.7019, 0.6641, 0.7019, 0.6645, 0.705, 0.6908, 0.705, 0.6908, 0.705, 0.6645, 0.705, 0.6649, 0.7082, 0.6912, 0.7082, 0.6912, 0.7082, 0.6649, 0.7082, 0.6654, 0.7114, 0.6916, 0.7114, 0.6916, 0.7114, 0.6654, 0.7114, 0.6658, 0.7146, 0.692, 0.7146, 0.692, 0.7146, 0.6658, 0.7146, 0.6662, 0.7177, 0.6924, 0.7177, 0.6924, 0.7177, 0.6662, 0.7177, 0.6666, 0.7209, 0.6928, 0.7209, 0.6928, 0.7209, 0.6666, 0.7209, 0.667, 0.7241, 0.6932, 0.7241, 0.6932, 0.7241, 0.667, 0.7241, 0.6674, 0.7273, 0.6937, 0.7273, 0.6937, 0.7273, 0.6674, 0.7273, 0.6678, 0.7304, 0.6941, 0.7304, 0.6941, 0.7304, 0.6678, 0.7304, 0.6682, 0.7336, 0.6945, 0.7336, 0.6945, 0.7336, 0.6682, 0.7336, 0.6686, 0.7368, 0.6949, 0.7368, 0.6949, 0.7368, 0.6686, 0.7368, 0.669, 0.74, 0.6953, 0.74, 0.6953, 0.74, 0.669, 0.74, 0.6695, 0.7431, 0.6957, 0.7431, 0.6957, 0.7431, 0.6695, 0.7431, 0.6699, 0.7463, 0.6961, 0.7463, 0.6961, 0.7463, 0.6699, 0.7463, 0.6703, 0.7495, 0.6965, 0.7495, 0.6965, 0.7495, 0.6703, 0.7495, 0.6707, 0.7527, 0.6969, 0.7527, 0.6969, 0.7527, 0.6707, 0.7527, 0.6711, 0.7558, 0.6973, 0.7558, 0.6973, 0.7558, 0.6711, 0.7558, 0.6715, 0.759, 0.6978, 0.759, 0.6978, 0.759, 0.6715, 0.759, 0.6719, 0.7622, 0.6982, 0.7622, 0.6982, 0.7622, 0.6719, 0.7622, 0.6723, 0.7654, 0.6986, 0.7654, 0.6986, 0.7654, 0.6723, 0.7654, 0.6727, 0.7685, 0.699, 0.7685, 0.699, 0.7685, 0.6727, 0.7685, 0.6731, 0.7717, 0.6994, 0.7717, 0.6994, 0.7717, 0.6731, 0.7717, 0.6736, 0.7749, 0.6998, 0.7749, 0.6998, 0.7749, 0.6736, 0.7749, 0.674, 0.7781, 0.7002, 0.7781, 0.7002, 0.7781, 0.674, 0.7781, 0.6744, 0.7813, 0.7006, 0.7813, 0.7006, 0.7813, 0.6744, 0.7813, 0.6748, 0.7844, 0.701, 0.7844, 0.701, 0.7844, 0.6748, 0.7844, 0.6752, 0.7876, 0.7014, 0.7876, 0.7014, 0.7876, 0.6752, 0.7876, 0.6756, 0.7908, 0.7019, 0.7908, 0.7019, 0.7908, 0.6756, 0.7908, 0.676, 0.794, 0.7023, 0.794, 0.7023, 0.794, 0.676, 0.794, 0.6764, 0.7971, 0.7027, 0.7971, 0.7027, 0.7971, 0.6764, 0.7971, 0.6768, 0.8003, 0.7031, 0.8003, 0.7031, 0.8003, 0.6768, 0.8003, 0.6772, 0.8035, 0.7035, 0.8035, 0.7035, 0.8035, 0.6772, 0.8035, 0.6777, 0.8067, 0.7039, 0.8067, 0.7039, 0.8067, 0.6777, 0.8067, 0.6781, 0.8098, 0.7043, 0.8098, 0.7043, 0.8098, 0.6781, 0.8098, 0.6785, 0.813, 0.7047, 0.813, 0.7047, 0.813, 0.6785, 0.813, 0.6789, 0.8162, 0.7051, 0.8162, 0.7051, 0.8162, 0.6789, 0.8162, 0.6793, 0.8194, 0.7055, 0.8194, 0.7055, 0.8194, 0.6793, 0.8194, 0.6797, 0.8225, 0.706, 0.8225, 0.706, 0.8225, 0.6797, 0.8225, 0.6801, 0.8257, 0.7064, 0.8257, 0.7064, 0.8257, 0.6801, 0.8257, 0.6805, 0.8289, 0.7068, 0.8289, 0.7068, 0.8289, 0.6805, 0.8289, 0.6809, 0.8321, 0.7072, 0.8321, 0.7072, 0.8321, 0.6809, 0.8321, 0.6813, 0.8352, 0.7076, 0.8352, 0.7076, 0.8352, 0.6813, 0.8352, 0.6818, 0.8384, 0.708, 0.8384, 0.708, 0.8384, 0.6818, 0.8384, 0.6822, 0.8416, 0.7084, 0.8416, 0.7084, 0.8416, 0.6822, 0.8416, 0.6826, 0.8448, 0.7088, 0.8448, 0.7088, 0.8448, 0.6826, 0.8448, 0.683, 0.8479, 0.7092, 0.8479, 0.7092, 0.8479, 0.683, 0.8479, 0.6834, 0.8511, 0.7096, 0.8511, 0.7096, 0.8511, 0.6834, 0.8511, 0.6838, 0.8543, 0.7101, 0.8543, 0.7101, 0.8543, 0.6838, 0.8543, 0.6842, 0.8575, 0.7105, 0.8575, 0.7105, 0.8575, 0.6842, 0.8575, 0.6846, 0.8606, 0.7109, 0.8606, 0.7109, 0.8606, 0.6846, 0.8606, 0.685, 0.8638, 0.7113, 0.8638, 0.7113, 0.8638, 0.685, 0.8638, 0.6854, 0.867, 0.7117, 0.867, 0.7117, 0.867, 0.6854, 0.867, 0.6859, 0.8702, 0.7121, 0.8702, 0.7121, 0.8702, 0.6859, 0.8702, 0.6863, 0.8733, 0.7125, 0.8733, 0.7125, 0.8733, 0.6863, 0.8733, 0.6867, 0.8765, 0.7129, 0.8765, 0.7129, 0.8765, 0.6867, 0.8765, 0.6871, 0.8797, 0.7133, 0.8797, 0.7133, 0.8797, 0.6871, 0.8797, 0.6875, 0.8829, 0.7137, 0.8829, 0.6617, 0.6828, 0.6613, 0.6368, 0.6613, 0.6407, 0.6621, 0.686, 0.6621, 0.686, 0.6613, 0.6407, 0.6613, 0.6446, 0.6625, 0.6892, 0.6625, 0.6892, 0.6613, 0.6446, 0.6613, 0.6485, 0.6629, 0.6923, 0.6629, 0.6923, 0.6613, 0.6485, 0.6613, 0.6524, 0.6633, 0.6955, 0.6633, 0.6955, 0.6613, 0.6524, 0.6613, 0.6563, 0.6637, 0.6987, 0.6637, 0.6987, 0.6613, 0.6563, 0.6613, 0.6602, 0.6641, 0.7019, 0.6641, 0.7019, 0.6613, 0.6602, 0.6613, 0.6641, 0.6645, 0.705, 0.6645, 0.705, 0.6613, 0.6641, 0.6613, 0.668, 0.6649, 0.7082, 0.6649, 0.7082, 0.6613, 0.668, 0.6613, 0.6719, 0.6654, 0.7114, 0.6654, 0.7114, 0.6613, 0.6719, 0.6613, 0.6758, 0.6658, 0.7146, 0.6658, 0.7146, 0.6613, 0.6758, 0.6613, 0.6797, 0.6662, 0.7177, 0.6662, 0.7177, 0.6613, 0.6797, 0.6613, 0.6836, 0.6666, 0.7209, 0.6666, 0.7209, 0.6613, 0.6836, 0.6613, 0.6875, 0.667, 0.7241, 0.667, 0.7241, 0.6613, 0.6875, 0.6613, 0.6914, 0.6674, 0.7273, 0.6674, 0.7273, 0.6613, 0.6914, 0.6613, 0.6954, 0.6678, 0.7304, 0.6678, 0.7304, 0.6613, 0.6954, 0.6613, 0.6993, 0.6682, 0.7336, 0.6682, 0.7336, 0.6613, 0.6993, 0.6613, 0.7032, 0.6686, 0.7368, 0.6686, 0.7368, 0.6613, 0.7032, 0.6613, 0.7071, 0.669, 0.74, 0.669, 0.74, 0.6613, 0.7071, 0.6613, 0.711, 0.6695, 0.7431, 0.6695, 0.7431, 0.6613, 0.711, 0.6613, 0.7149, 0.6699, 0.7463, 0.6699, 0.7463, 0.6613, 0.7149, 0.6613, 0.7188, 0.6703, 0.7495, 0.6703, 0.7495, 0.6613, 0.7188, 0.6613, 0.7227, 0.6707, 0.7527, 0.6707, 0.7527, 0.6613, 0.7227, 0.6613, 0.7266, 0.6711, 0.7558, 0.6711, 0.7558, 0.6613, 0.7266, 0.6613, 0.7305, 0.6715, 0.759, 0.6715, 0.759, 0.6613, 0.7305, 0.6613, 0.7344, 0.6719, 0.7622, 0.6719, 0.7622, 0.6613, 0.7344, 0.6613, 0.7383, 0.6723, 0.7654, 0.6723, 0.7654, 0.6613, 0.7383, 0.6613, 0.7422, 0.6727, 0.7685, 0.6727, 0.7685, 0.6613, 0.7422, 0.6613, 0.7461, 0.6731, 0.7717, 0.6731, 0.7717, 0.6613, 0.7461, 0.6613, 0.75, 0.6736, 0.7749, 0.6736, 0.7749, 0.6613, 0.75, 0.6613, 0.7539, 0.674, 0.7781, 0.674, 0.7781, 0.6613, 0.7539, 0.6613, 0.7579, 0.6744, 0.7813, 0.6744, 0.7813, 0.6613, 0.7579, 0.6613, 0.7618, 0.6748, 0.7844, 0.6748, 0.7844, 0.6613, 0.7618, 0.6613, 0.7657, 0.6752, 0.7876, 0.6752, 0.7876, 0.6613, 0.7657, 0.6613, 0.7696, 0.6756, 0.7908, 0.6756, 0.7908, 0.6613, 0.7696, 0.6613, 0.7735, 0.676, 0.794, 0.676, 0.794, 0.6613, 0.7735, 0.6613, 0.7774, 0.6764, 0.7971, 0.6764, 0.7971, 0.6613, 0.7774, 0.6613, 0.7813, 0.6768, 0.8003, 0.6768, 0.8003, 0.6613, 0.7813, 0.6613, 0.7852, 0.6772, 0.8035, 0.6772, 0.8035, 0.6613, 0.7852, 0.6613, 0.7891, 0.6777, 0.8067, 0.6777, 0.8067, 0.6613, 0.7891, 0.6613, 0.793, 0.6781, 0.8098, 0.6781, 0.8098, 0.6613, 0.793, 0.6613, 0.7969, 0.6785, 0.813, 0.6785, 0.813, 0.6613, 0.7969, 0.6613, 0.8008, 0.6789, 0.8162, 0.6789, 0.8162, 0.6613, 0.8008, 0.6613, 0.8047, 0.6793, 0.8194, 0.6793, 0.8194, 0.6613, 0.8047, 0.6613, 0.8086, 0.6797, 0.8225, 0.6797, 0.8225, 0.6613, 0.8086, 0.6613, 0.8125, 0.6801, 0.8257, 0.6801, 0.8257, 0.6613, 0.8125, 0.6613, 0.8164, 0.6805, 0.8289, 0.6805, 0.8289, 0.6613, 0.8164, 0.6613, 0.8204, 0.6809, 0.8321, 0.6809, 0.8321, 0.6613, 0.8204, 0.6613, 0.8243, 0.6813, 0.8352, 0.6813, 0.8352, 0.6613, 0.8243, 0.6613, 0.8282, 0.6818, 0.8384, 0.6818, 0.8384, 0.6613, 0.8282, 0.6613, 0.8321, 0.6822, 0.8416, 0.6822, 0.8416, 0.6613, 0.8321, 0.6613, 0.836, 0.6826, 0.8448, 0.6826, 0.8448, 0.6613, 0.836, 0.6613, 0.8399, 0.683, 0.8479, 0.683, 0.8479, 0.6613, 0.8399, 0.6613, 0.8438, 0.6834, 0.8511, 0.6834, 0.8511, 0.6613, 0.8438, 0.6613, 0.8477, 0.6838, 0.8543, 0.6838, 0.8543, 0.6613, 0.8477, 0.6613, 0.8516, 0.6842, 0.8575, 0.6842, 0.8575, 0.6613, 0.8516, 0.6613, 0.8555, 0.6846, 0.8606, 0.6846, 0.8606, 0.6613, 0.8555, 0.6613, 0.8594, 0.685, 0.8638, 0.685, 0.8638, 0.6613, 0.8594, 0.6613, 0.8633, 0.6854, 0.867, 0.6854, 0.867, 0.6613, 0.8633, 0.6613, 0.8672, 0.6859, 0.8702, 0.6859, 0.8702, 0.6613, 0.8672, 0.6613, 0.8711, 0.6863, 0.8733, 0.6863, 0.8733, 0.6613, 0.8711, 0.6613, 0.875, 0.6867, 0.8765, 0.6867, 0.8765, 0.6613, 0.875, 0.6613, 0.8789, 0.6871, 0.8797, 0.6871, 0.8797, 0.6613, 0.8789, 0.6613, 0.8829, 0.6875, 0.8829, 0.6613, 0.6368, 0.6871, 0.6375, 0.6867, 0.6421, 0.6613, 0.6407, 0.6613, 0.6407, 0.6867, 0.6421, 0.6863, 0.6468, 0.6613, 0.6446, 0.6613, 0.6446, 0.6863, 0.6468, 0.6859, 0.6514, 0.6613, 0.6485, 0.6613, 0.6485, 0.6859, 0.6514, 0.6854, 0.656, 0.6613, 0.6524, 0.6613, 0.6524, 0.6854, 0.656, 0.685, 0.6607, 0.6613, 0.6563, 0.6613, 0.6563, 0.685, 0.6607, 0.6846, 0.6653, 0.6613, 0.6602, 0.6613, 0.6602, 0.6846, 0.6653, 0.6842, 0.67, 0.6613, 0.6641, 0.6613, 0.6641, 0.6842, 0.67, 0.6838, 0.6746, 0.6613, 0.668, 0.6613, 0.668, 0.6838, 0.6746, 0.6834, 0.6792, 0.6613, 0.6719, 0.6613, 0.6719, 0.6834, 0.6792, 0.683, 0.6839, 0.6613, 0.6758, 0.6613, 0.6758, 0.683, 0.6839, 0.6826, 0.6885, 0.6613, 0.6797, 0.6613, 0.6797, 0.6826, 0.6885, 0.6822, 0.6931, 0.6613, 0.6836, 0.6613, 0.6836, 0.6822, 0.6931, 0.6818, 0.6978, 0.6613, 0.6875, 0.6613, 0.6875, 0.6818, 0.6978, 0.6813, 0.7024, 0.6613, 0.6914, 0.6613, 0.6914, 0.6813, 0.7024, 0.6809, 0.7071, 0.6613, 0.6954, 0.6613, 0.6954, 0.6809, 0.7071, 0.6805, 0.7117, 0.6613, 0.6993, 0.6613, 0.6993, 0.6805, 0.7117, 0.6801, 0.7163, 0.6613, 0.7032, 0.6613, 0.7032, 0.6801, 0.7163, 0.6797, 0.721, 0.6613, 0.7071, 0.6613, 0.7071, 0.6797, 0.721, 0.6793, 0.7256, 0.6613, 0.711, 0.6613, 0.711, 0.6793, 0.7256, 0.6789, 0.7302, 0.6613, 0.7149, 0.6613, 0.7149, 0.6789, 0.7302, 0.6785, 0.7349, 0.6613, 0.7188, 0.6613, 0.7188, 0.6785, 0.7349, 0.6781, 0.7395, 0.6613, 0.7227, 0.6613, 0.7227, 0.6781, 0.7395, 0.6777, 0.7442, 0.6613, 0.7266, 0.6613, 0.7266, 0.6777, 0.7442, 0.6772, 0.7488, 0.6613, 0.7305, 0.6613, 0.7305, 0.6772, 0.7488, 0.6768, 0.7534, 0.6613, 0.7344, 0.6613, 0.7344, 0.6768, 0.7534, 0.6764, 0.7581, 0.6613, 0.7383, 0.6613, 0.7383, 0.6764, 0.7581, 0.676, 0.7627, 0.6613, 0.7422, 0.6613, 0.7422, 0.676, 0.7627, 0.6756, 0.7673, 0.6613, 0.7461, 0.6613, 0.7461, 0.6756, 0.7673, 0.6752, 0.772, 0.6613, 0.75, 0.6613, 0.75, 0.6752, 0.772, 0.6748, 0.7766, 0.6613, 0.7539, 0.6613, 0.7539, 0.6748, 0.7766, 0.6744, 0.7813, 0.6613, 0.7579, 0.6613, 0.7579, 0.6744, 0.7813, 0.674, 0.7859, 0.6613, 0.7618, 0.6613, 0.7618, 0.674, 0.7859, 0.6736, 0.7905, 0.6613, 0.7657, 0.6613, 0.7657, 0.6736, 0.7905, 0.6731, 0.7952, 0.6613, 0.7696, 0.6613, 0.7696, 0.6731, 0.7952, 0.6727, 0.7998, 0.6613, 0.7735, 0.6613, 0.7735, 0.6727, 0.7998, 0.6723, 0.8044, 0.6613, 0.7774, 0.6613, 0.7774, 0.6723, 0.8044, 0.6719, 0.8091, 0.6613, 0.7813, 0.6613, 0.7813, 0.6719, 0.8091, 0.6715, 0.8137, 0.6613, 0.7852, 0.6613, 0.7852, 0.6715, 0.8137, 0.6711, 0.8183, 0.6613, 0.7891, 0.6613, 0.7891, 0.6711, 0.8183, 0.6707, 0.823, 0.6613, 0.793, 0.6613, 0.793, 0.6707, 0.823, 0.6703, 0.8276, 0.6613, 0.7969, 0.6613, 0.7969, 0.6703, 0.8276, 0.6699, 0.8323, 0.6613, 0.8008, 0.6613, 0.8008, 0.6699, 0.8323, 0.6695, 0.8369, 0.6613, 0.8047, 0.6613, 0.8047, 0.6695, 0.8369, 0.669, 0.8415, 0.6613, 0.8086, 0.6613, 0.8086, 0.669, 0.8415, 0.6686, 0.8462, 0.6613, 0.8125, 0.6613, 0.8125, 0.6686, 0.8462, 0.6682, 0.8508, 0.6613, 0.8164, 0.6613, 0.8164, 0.6682, 0.8508, 0.6678, 0.8554, 0.6613, 0.8204, 0.6613, 0.8204, 0.6678, 0.8554, 0.6674, 0.8601, 0.6613, 0.8243, 0.6613, 0.8243, 0.6674, 0.8601, 0.667, 0.8647, 0.6613, 0.8282, 0.6613, 0.8282, 0.667, 0.8647, 0.6666, 0.8694, 0.6613, 0.8321, 0.6613, 0.8321, 0.6666, 0.8694, 0.6662, 0.874, 0.6613, 0.836, 0.6613, 0.836, 0.6662, 0.874, 0.6658, 0.8786, 0.6613, 0.8399, 0.6613, 0.8399, 0.6658, 0.8786, 0.6654, 0.8833, 0.6613, 0.8438, 0.6613, 0.8438, 0.6654, 0.8833, 0.6649, 0.8879, 0.6613, 0.8477, 0.6613, 0.8477, 0.6649, 0.8879, 0.6645, 0.8925, 0.6613, 0.8516, 0.6613, 0.8516, 0.6645, 0.8925, 0.6641, 0.8972, 0.6613, 0.8555, 0.6613, 0.8555, 0.6641, 0.8972, 0.6637, 0.9018, 0.6613, 0.8594, 0.6613, 0.8594, 0.6637, 0.9018, 0.6633, 0.9065, 0.6613, 0.8633, 0.6613, 0.8633, 0.6633, 0.9065, 0.6629, 0.9111, 0.6613, 0.8672, 0.6613, 0.8672, 0.6629, 0.9111, 0.6625, 0.9157, 0.6613, 0.8711, 0.6613, 0.8711, 0.6625, 0.9157, 0.6621, 0.9204, 0.6613, 0.875, 0.6613, 0.875, 0.6621, 0.9204, 0.6617, 0.925, 0.6613, 0.8789, 0.6613, 0.8789, 0.6617, 0.925, 0.6613, 0.9296, 0.6613, 0.8829, 0.6871, 0.6375, 0.7133, 0.6375, 0.7129, 0.6421, 0.6867, 0.6421, 0.6867, 0.6421, 0.7129, 0.6421, 0.7125, 0.6468, 0.6863, 0.6468, 0.6863, 0.6468, 0.7125, 0.6468, 0.7121, 0.6514, 0.6859, 0.6514, 0.6859, 0.6514, 0.7121, 0.6514, 0.7117, 0.656, 0.6854, 0.656, 0.6854, 0.656, 0.7117, 0.656, 0.7113, 0.6607, 0.685, 0.6607, 0.685, 0.6607, 0.7113, 0.6607, 0.7109, 0.6653, 0.6846, 0.6653, 0.6846, 0.6653, 0.7109, 0.6653, 0.7105, 0.67, 0.6842, 0.67, 0.6842, 0.67, 0.7105, 0.67, 0.7101, 0.6746, 0.6838, 0.6746, 0.6838, 0.6746, 0.7101, 0.6746, 0.7096, 0.6792, 0.6834, 0.6792, 0.6834, 0.6792, 0.7096, 0.6792, 0.7092, 0.6839, 0.683, 0.6839, 0.683, 0.6839, 0.7092, 0.6839, 0.7088, 0.6885, 0.6826, 0.6885, 0.6826, 0.6885, 0.7088, 0.6885, 0.7084, 0.6931, 0.6822, 0.6931, 0.6822, 0.6931, 0.7084, 0.6931, 0.708, 0.6978, 0.6818, 0.6978, 0.6818, 0.6978, 0.708, 0.6978, 0.7076, 0.7024, 0.6813, 0.7024, 0.6813, 0.7024, 0.7076, 0.7024, 0.7072, 0.7071, 0.6809, 0.7071, 0.6809, 0.7071, 0.7072, 0.7071, 0.7068, 0.7117, 0.6805, 0.7117, 0.6805, 0.7117, 0.7068, 0.7117, 0.7064, 0.7163, 0.6801, 0.7163, 0.6801, 0.7163, 0.7064, 0.7163, 0.706, 0.721, 0.6797, 0.721, 0.6797, 0.721, 0.706, 0.721, 0.7055, 0.7256, 0.6793, 0.7256, 0.6793, 0.7256, 0.7055, 0.7256, 0.7051, 0.7302, 0.6789, 0.7302, 0.6789, 0.7302, 0.7051, 0.7302, 0.7047, 0.7349, 0.6785, 0.7349, 0.6785, 0.7349, 0.7047, 0.7349, 0.7043, 0.7395, 0.6781, 0.7395, 0.6781, 0.7395, 0.7043, 0.7395, 0.7039, 0.7442, 0.6777, 0.7442, 0.6777, 0.7442, 0.7039, 0.7442, 0.7035, 0.7488, 0.6772, 0.7488, 0.6772, 0.7488, 0.7035, 0.7488, 0.7031, 0.7534, 0.6768, 0.7534, 0.6768, 0.7534, 0.7031, 0.7534, 0.7027, 0.7581, 0.6764, 0.7581, 0.6764, 0.7581, 0.7027, 0.7581, 0.7023, 0.7627, 0.676, 0.7627, 0.676, 0.7627, 0.7023, 0.7627, 0.7019, 0.7673, 0.6756, 0.7673, 0.6756, 0.7673, 0.7019, 0.7673, 0.7014, 0.772, 0.6752, 0.772, 0.6752, 0.772, 0.7014, 0.772, 0.701, 0.7766, 0.6748, 0.7766, 0.6748, 0.7766, 0.701, 0.7766, 0.7006, 0.7813, 0.6744, 0.7813, 0.6744, 0.7813, 0.7006, 0.7813, 0.7002, 0.7859, 0.674, 0.7859, 0.674, 0.7859, 0.7002, 0.7859, 0.6998, 0.7905, 0.6736, 0.7905, 0.6736, 0.7905, 0.6998, 0.7905, 0.6994, 0.7952, 0.6731, 0.7952, 0.6731, 0.7952, 0.6994, 0.7952, 0.699, 0.7998, 0.6727, 0.7998, 0.6727, 0.7998, 0.699, 0.7998, 0.6986, 0.8044, 0.6723, 0.8044, 0.6723, 0.8044, 0.6986, 0.8044, 0.6982, 0.8091, 0.6719, 0.8091, 0.6719, 0.8091, 0.6982, 0.8091, 0.6978, 0.8137, 0.6715, 0.8137, 0.6715, 0.8137, 0.6978, 0.8137, 0.6973, 0.8183, 0.6711, 0.8183, 0.6711, 0.8183, 0.6973, 0.8183, 0.6969, 0.823, 0.6707, 0.823, 0.6707, 0.823, 0.6969, 0.823, 0.6965, 0.8276, 0.6703, 0.8276, 0.6703, 0.8276, 0.6965, 0.8276, 0.6961, 0.8323, 0.6699, 0.8323, 0.6699, 0.8323, 0.6961, 0.8323, 0.6957, 0.8369, 0.6695, 0.8369, 0.6695, 0.8369, 0.6957, 0.8369, 0.6953, 0.8415, 0.669, 0.8415, 0.669, 0.8415, 0.6953, 0.8415, 0.6949, 0.8462, 0.6686, 0.8462, 0.6686, 0.8462, 0.6949, 0.8462, 0.6945, 0.8508, 0.6682, 0.8508, 0.6682, 0.8508, 0.6945, 0.8508, 0.6941, 0.8554, 0.6678, 0.8554, 0.6678, 0.8554, 0.6941, 0.8554, 0.6937, 0.8601, 0.6674, 0.8601, 0.6674, 0.8601, 0.6937, 0.8601, 0.6932, 0.8647, 0.667, 0.8647, 0.667, 0.8647, 0.6932, 0.8647, 0.6928, 0.8694, 0.6666, 0.8694, 0.6666, 0.8694, 0.6928, 0.8694, 0.6924, 0.874, 0.6662, 0.874, 0.6662, 0.874, 0.6924, 0.874, 0.692, 0.8786, 0.6658, 0.8786, 0.6658, 0.8786, 0.692, 0.8786, 0.6916, 0.8833, 0.6654, 0.8833, 0.6654, 0.8833, 0.6916, 0.8833, 0.6912, 0.8879, 0.6649, 0.8879, 0.6649, 0.8879, 0.6912, 0.8879, 0.6908, 0.8925, 0.6645, 0.8925, 0.6645, 0.8925, 0.6908, 0.8925, 0.6904, 0.8972, 0.6641, 0.8972, 0.6641, 0.8972, 0.6904, 0.8972, 0.69, 0.9018, 0.6637, 0.9018, 0.6637, 0.9018, 0.69, 0.9018, 0.6896, 0.9065, 0.6633, 0.9065, 0.6633, 0.9065, 0.6896, 0.9065, 0.6891, 0.9111, 0.6629, 0.9111, 0.6629, 0.9111, 0.6891, 0.9111, 0.6887, 0.9157, 0.6625, 0.9157, 0.6625, 0.9157, 0.6887, 0.9157, 0.6883, 0.9204, 0.6621, 0.9204, 0.6621, 0.9204, 0.6883, 0.9204, 0.6879, 0.925, 0.6617, 0.925, 0.6617, 0.925, 0.6879, 0.925, 0.6875, 0.9296, 0.6613, 0.9296, 0.7133, 0.6375, 0.7137, 0.6836, 0.7137, 0.6875, 0.7129, 0.6421, 0.7129, 0.6421, 0.7137, 0.6875, 0.7137, 0.6914, 0.7125, 0.6468, 0.7125, 0.6468, 0.7137, 0.6914, 0.7137, 0.6953, 0.7121, 0.6514, 0.7121, 0.6514, 0.7137, 0.6953, 0.7137, 0.6992, 0.7117, 0.656, 0.7117, 0.656, 0.7137, 0.6992, 0.7137, 0.7031, 0.7113, 0.6607, 0.7113, 0.6607, 0.7137, 0.7031, 0.7137, 0.707, 0.7109, 0.6653, 0.7109, 0.6653, 0.7137, 0.707, 0.7137, 0.7109, 0.7105, 0.67, 0.7105, 0.67, 0.7137, 0.7109, 0.7137, 0.7148, 0.7101, 0.6746, 0.7101, 0.6746, 0.7137, 0.7148, 0.7137, 0.7187, 0.7096, 0.6792, 0.7096, 0.6792, 0.7137, 0.7187, 0.7137, 0.7226, 0.7092, 0.6839, 0.7092, 0.6839, 0.7137, 0.7226, 0.7137, 0.7265, 0.7088, 0.6885, 0.7088, 0.6885, 0.7137, 0.7265, 0.7137, 0.7304, 0.7084, 0.6931, 0.7084, 0.6931, 0.7137, 0.7304, 0.7137, 0.7343, 0.708, 0.6978, 0.708, 0.6978, 0.7137, 0.7343, 0.7137, 0.7382, 0.7076, 0.7024, 0.7076, 0.7024, 0.7137, 0.7382, 0.7137, 0.7421, 0.7072, 0.7071, 0.7072, 0.7071, 0.7137, 0.7421, 0.7137, 0.7461, 0.7068, 0.7117, 0.7068, 0.7117, 0.7137, 0.7461, 0.7137, 0.75, 0.7064, 0.7163, 0.7064, 0.7163, 0.7137, 0.75, 0.7137, 0.7539, 0.706, 0.721, 0.706, 0.721, 0.7137, 0.7539, 0.7137, 0.7578, 0.7055, 0.7256, 0.7055, 0.7256, 0.7137, 0.7578, 0.7137, 0.7617, 0.7051, 0.7302, 0.7051, 0.7302, 0.7137, 0.7617, 0.7137, 0.7656, 0.7047, 0.7349, 0.7047, 0.7349, 0.7137, 0.7656, 0.7137, 0.7695, 0.7043, 0.7395, 0.7043, 0.7395, 0.7137, 0.7695, 0.7137, 0.7734, 0.7039, 0.7442, 0.7039, 0.7442, 0.7137, 0.7734, 0.7137, 0.7773, 0.7035, 0.7488, 0.7035, 0.7488, 0.7137, 0.7773, 0.7137, 0.7812, 0.7031, 0.7534, 0.7031, 0.7534, 0.7137, 0.7812, 0.7137, 0.7851, 0.7027, 0.7581, 0.7027, 0.7581, 0.7137, 0.7851, 0.7137, 0.789, 0.7023, 0.7627, 0.7023, 0.7627, 0.7137, 0.789, 0.7137, 0.7929, 0.7019, 0.7673, 0.7019, 0.7673, 0.7137, 0.7929, 0.7137, 0.7968, 0.7014, 0.772, 0.7014, 0.772, 0.7137, 0.7968, 0.7137, 0.8007, 0.701, 0.7766, 0.701, 0.7766, 0.7137, 0.8007, 0.7137, 0.8046, 0.7006, 0.7813, 0.7006, 0.7813, 0.7137, 0.8046, 0.7137, 0.8086, 0.7002, 0.7859, 0.7002, 0.7859, 0.7137, 0.8086, 0.7137, 0.8125, 0.6998, 0.7905, 0.6998, 0.7905, 0.7137, 0.8125, 0.7137, 0.8164, 0.6994, 0.7952, 0.6994, 0.7952, 0.7137, 0.8164, 0.7137, 0.8203, 0.699, 0.7998, 0.699, 0.7998, 0.7137, 0.8203, 0.7137, 0.8242, 0.6986, 0.8044, 0.6986, 0.8044, 0.7137, 0.8242, 0.7137, 0.8281, 0.6982, 0.8091, 0.6982, 0.8091, 0.7137, 0.8281, 0.7137, 0.832, 0.6978, 0.8137, 0.6978, 0.8137, 0.7137, 0.832, 0.7137, 0.8359, 0.6973, 0.8183, 0.6973, 0.8183, 0.7137, 0.8359, 0.7137, 0.8398, 0.6969, 0.823, 0.6969, 0.823, 0.7137, 0.8398, 0.7137, 0.8437, 0.6965, 0.8276, 0.6965, 0.8276, 0.7137, 0.8437, 0.7137, 0.8476, 0.6961, 0.8323, 0.6961, 0.8323, 0.7137, 0.8476, 0.7137, 0.8515, 0.6957, 0.8369, 0.6957, 0.8369, 0.7137, 0.8515, 0.7137, 0.8554, 0.6953, 0.8415, 0.6953, 0.8415, 0.7137, 0.8554, 0.7137, 0.8593, 0.6949, 0.8462, 0.6949, 0.8462, 0.7137, 0.8593, 0.7137, 0.8632, 0.6945, 0.8508, 0.6945, 0.8508, 0.7137, 0.8632, 0.7137, 0.8671, 0.6941, 0.8554, 0.6941, 0.8554, 0.7137, 0.8671, 0.7137, 0.8711, 0.6937, 0.8601, 0.6937, 0.8601, 0.7137, 0.8711, 0.7137, 0.875, 0.6932, 0.8647, 0.6932, 0.8647, 0.7137, 0.875, 0.7137, 0.8789, 0.6928, 0.8694, 0.6928, 0.8694, 0.7137, 0.8789, 0.7137, 0.8828, 0.6924, 0.874, 0.6924, 0.874, 0.7137, 0.8828, 0.7137, 0.8867, 0.692, 0.8786, 0.692, 0.8786, 0.7137, 0.8867, 0.7137, 0.8906, 0.6916, 0.8833, 0.6916, 0.8833, 0.7137, 0.8906, 0.7137, 0.8945, 0.6912, 0.8879, 0.6912, 0.8879, 0.7137, 0.8945, 0.7137, 0.8984, 0.6908, 0.8925, 0.6908, 0.8925, 0.7137, 0.8984, 0.7137, 0.9023, 0.6904, 0.8972, 0.6904, 0.8972, 0.7137, 0.9023, 0.7137, 0.9062, 0.69, 0.9018, 0.69, 0.9018, 0.7137, 0.9062, 0.7137, 0.9101, 0.6896, 0.9065, 0.6896, 0.9065, 0.7137, 0.9101, 0.7137, 0.914, 0.6891, 0.9111, 0.6891, 0.9111, 0.7137, 0.914, 0.7137, 0.9179, 0.6887, 0.9157, 0.6887, 0.9157, 0.7137, 0.9179, 0.7137, 0.9218, 0.6883, 0.9204, 0.6883, 0.9204, 0.7137, 0.9218, 0.7137, 0.9257, 0.6879, 0.925, 0.6879, 0.925, 0.7137, 0.9257, 0.7137, 0.9296, 0.6875, 0.9296, 0.7137, 0.6836, 0.6879, 0.6828, 0.6883, 0.686, 0.7137, 0.6875, 0.7137, 0.6875, 0.6883, 0.686, 0.6887, 0.6892, 0.7137, 0.6914, 0.7137, 0.6914, 0.6887, 0.6892, 0.6891, 0.6923, 0.7137, 0.6953, 0.7137, 0.6953, 0.6891, 0.6923, 0.6896, 0.6955, 0.7137, 0.6992, 0.7137, 0.6992, 0.6896, 0.6955, 0.69, 0.6987, 0.7137, 0.7031, 0.7137, 0.7031, 0.69, 0.6987, 0.6904, 0.7019, 0.7137, 0.707, 0.7137, 0.707, 0.6904, 0.7019, 0.6908, 0.705, 0.7137, 0.7109, 0.7137, 0.7109, 0.6908, 0.705, 0.6912, 0.7082, 0.7137, 0.7148, 0.7137, 0.7148, 0.6912, 0.7082, 0.6916, 0.7114, 0.7137, 0.7187, 0.7137, 0.7187, 0.6916, 0.7114, 0.692, 0.7146, 0.7137, 0.7226, 0.7137, 0.7226, 0.692, 0.7146, 0.6924, 0.7177, 0.7137, 0.7265, 0.7137, 0.7265, 0.6924, 0.7177, 0.6928, 0.7209, 0.7137, 0.7304, 0.7137, 0.7304, 0.6928, 0.7209, 0.6932, 0.7241, 0.7137, 0.7343, 0.7137, 0.7343, 0.6932, 0.7241, 0.6937, 0.7273, 0.7137, 0.7382, 0.7137, 0.7382, 0.6937, 0.7273, 0.6941, 0.7304, 0.7137, 0.7421, 0.7137, 0.7421, 0.6941, 0.7304, 0.6945, 0.7336, 0.7137, 0.7461, 0.7137, 0.7461, 0.6945, 0.7336, 0.6949, 0.7368, 0.7137, 0.75, 0.7137, 0.75, 0.6949, 0.7368, 0.6953, 0.74, 0.7137, 0.7539, 0.7137, 0.7539, 0.6953, 0.74, 0.6957, 0.7431, 0.7137, 0.7578, 0.7137, 0.7578, 0.6957, 0.7431, 0.6961, 0.7463, 0.7137, 0.7617, 0.7137, 0.7617, 0.6961, 0.7463, 0.6965, 0.7495, 0.7137, 0.7656, 0.7137, 0.7656, 0.6965, 0.7495, 0.6969, 0.7527, 0.7137, 0.7695, 0.7137, 0.7695, 0.6969, 0.7527, 0.6973, 0.7558, 0.7137, 0.7734, 0.7137, 0.7734, 0.6973, 0.7558, 0.6978, 0.759, 0.7137, 0.7773, 0.7137, 0.7773, 0.6978, 0.759, 0.6982, 0.7622, 0.7137, 0.7812, 0.7137, 0.7812, 0.6982, 0.7622, 0.6986, 0.7654, 0.7137, 0.7851, 0.7137, 0.7851, 0.6986, 0.7654, 0.699, 0.7685, 0.7137, 0.789, 0.7137, 0.789, 0.699, 0.7685, 0.6994, 0.7717, 0.7137, 0.7929, 0.7137, 0.7929, 0.6994, 0.7717, 0.6998, 0.7749, 0.7137, 0.7968, 0.7137, 0.7968, 0.6998, 0.7749, 0.7002, 0.7781, 0.7137, 0.8007, 0.7137, 0.8007, 0.7002, 0.7781, 0.7006, 0.7813, 0.7137, 0.8046, 0.7137, 0.8046, 0.7006, 0.7813, 0.701, 0.7844, 0.7137, 0.8086, 0.7137, 0.8086, 0.701, 0.7844, 0.7014, 0.7876, 0.7137, 0.8125, 0.7137, 0.8125, 0.7014, 0.7876, 0.7019, 0.7908, 0.7137, 0.8164, 0.7137, 0.8164, 0.7019, 0.7908, 0.7023, 0.794, 0.7137, 0.8203, 0.7137, 0.8203, 0.7023, 0.794, 0.7027, 0.7971, 0.7137, 0.8242, 0.7137, 0.8242, 0.7027, 0.7971, 0.7031, 0.8003, 0.7137, 0.8281, 0.7137, 0.8281, 0.7031, 0.8003, 0.7035, 0.8035, 0.7137, 0.832, 0.7137, 0.832, 0.7035, 0.8035, 0.7039, 0.8067, 0.7137, 0.8359, 0.7137, 0.8359, 0.7039, 0.8067, 0.7043, 0.8098, 0.7137, 0.8398, 0.7137, 0.8398, 0.7043, 0.8098, 0.7047, 0.813, 0.7137, 0.8437, 0.7137, 0.8437, 0.7047, 0.813, 0.7051, 0.8162, 0.7137, 0.8476, 0.7137, 0.8476, 0.7051, 0.8162, 0.7055, 0.8194, 0.7137, 0.8515, 0.7137, 0.8515, 0.7055, 0.8194, 0.706, 0.8225, 0.7137, 0.8554, 0.7137, 0.8554, 0.706, 0.8225, 0.7064, 0.8257, 0.7137, 0.8593, 0.7137, 0.8593, 0.7064, 0.8257, 0.7068, 0.8289, 0.7137, 0.8632, 0.7137, 0.8632, 0.7068, 0.8289, 0.7072, 0.8321, 0.7137, 0.8671, 0.7137, 0.8671, 0.7072, 0.8321, 0.7076, 0.8352, 0.7137, 0.8711, 0.7137, 0.8711, 0.7076, 0.8352, 0.708, 0.8384, 0.7137, 0.875, 0.7137, 0.875, 0.708, 0.8384, 0.7084, 0.8416, 0.7137, 0.8789, 0.7137, 0.8789, 0.7084, 0.8416, 0.7088, 0.8448, 0.7137, 0.8828, 0.7137, 0.8828, 0.7088, 0.8448, 0.7092, 0.8479, 0.7137, 0.8867, 0.7137, 0.8867, 0.7092, 0.8479, 0.7096, 0.8511, 0.7137, 0.8906, 0.7137, 0.8906, 0.7096, 0.8511, 0.7101, 0.8543, 0.7137, 0.8945, 0.7137, 0.8945, 0.7101, 0.8543, 0.7105, 0.8575, 0.7137, 0.8984, 0.7137, 0.8984, 0.7105, 0.8575, 0.7109, 0.8606, 0.7137, 0.9023, 0.7137, 0.9023, 0.7109, 0.8606, 0.7113, 0.8638, 0.7137, 0.9062, 0.7137, 0.9062, 0.7113, 0.8638, 0.7117, 0.867, 0.7137, 0.9101, 0.7137, 0.9101, 0.7117, 0.867, 0.7121, 0.8702, 0.7137, 0.914, 0.7137, 0.914, 0.7121, 0.8702, 0.7125, 0.8733, 0.7137, 0.9179, 0.7137, 0.9179, 0.7125, 0.8733, 0.7129, 0.8765, 0.7137, 0.9218, 0.7137, 0.9218, 0.7129, 0.8765, 0.7133, 0.8797, 0.7137, 0.9257, 0.7137, 0.9257, 0.7133, 0.8797, 0.7137, 0.8829, 0.7137, 0.9296])
me_cylinder.update()

# ---- objects
ob_cylinder = bpy.data.objects.new('Cylinder', me_cylinder)

# ---- transforms, parenting, visibility, modifiers, constraints
ob_cylinder.location = (0.0, 0.0, 0.0)

# ---- collection membership
col_collection.objects.link(ob_cylinder)

# ---- scene / render settings (as saved in the file)
scene.frame_start = 1; scene.frame_end = 250; scene.frame_set(1)
scene.render.engine = 'BLENDER_EEVEE_NEXT'
bpy.context.view_layer.update()

# ---- added for rendering (the .blend has no active camera and no usable light): camera, sun
cam_auto = bpy.data.cameras.new('AutoCamera')
cam_auto.lens = 50.0
cam_auto.sensor_width = 36.0
cam_auto.clip_end = 1000.0
ob_auto_camera = bpy.data.objects.new('AutoCamera', cam_auto)
scene.collection.objects.link(ob_auto_camera)
ob_auto_camera.location = (3.90036, -4.29611, 2.86407)
ob_auto_camera.rotation_euler = (1.09748, -7.21219e-08, 0.694738)
scene.camera = ob_auto_camera
light_auto_sun = bpy.data.lights.new('AutoSun', 'SUN')
light_auto_sun.energy = 3.0
light_auto_sun.angle = 0.0523599
ob_auto_sun = bpy.data.objects.new('AutoSun', light_auto_sun)
scene.collection.objects.link(ob_auto_sun)
ob_auto_sun.rotation_euler = (0.872665, 0.174533, 0.523599)
bpy.context.view_layer.update()
